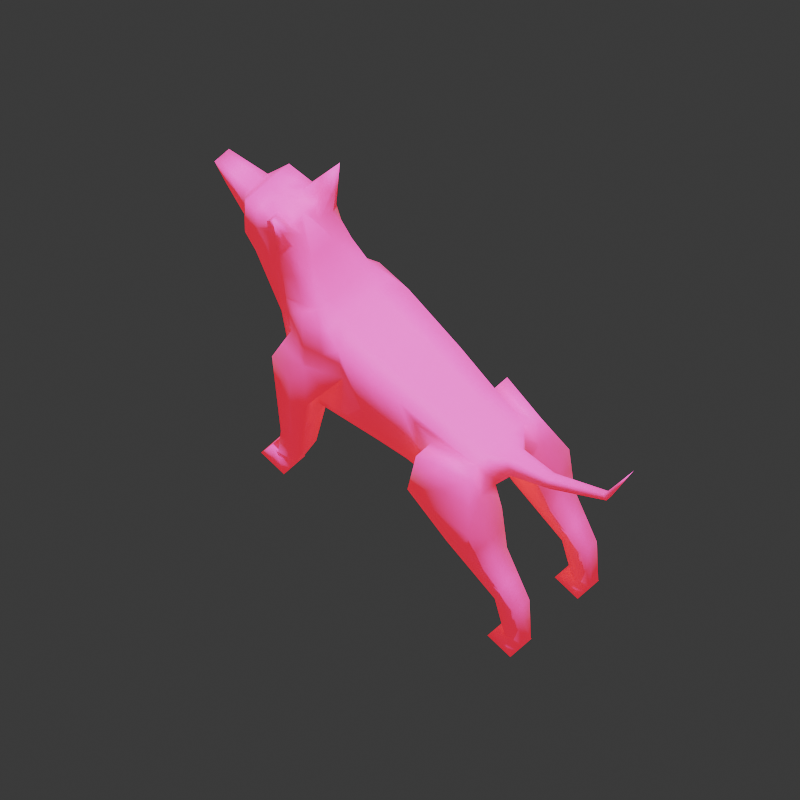 # Source: Dog.blend  (saved by Blender 4.5.88; exported with 4.5.12 LTS)
import bpy
from mathutils import Matrix  # noqa: F401  (used for matrix-valued properties, if any)

bpy.ops.wm.read_factory_settings(use_empty=True)
scene = bpy.context.scene
scene.name = 'Scene'

# ---- collections
col_collection = bpy.data.collections.new('Collection'); scene.collection.children.link(col_collection)
col_animationlighting = bpy.data.collections.new('AnimationLighting'); col_collection.children.link(col_animationlighting)
col_boolean_cutters = bpy.data.collections.new('boolean_cutters'); scene.collection.children.link(col_boolean_cutters)
col_boolean_cutters.hide_render = True
col_gen = bpy.data.collections.new('Gen'); scene.collection.children.link(col_gen)
col_gen_001 = bpy.data.collections.new('Gen.001'); scene.collection.children.link(col_gen_001)

# ---- images (referenced by path relative to the original .blend; pixels are not part of the script)
import os
ASSET_DIR = os.environ.get("B2B_ASSET_DIR", "")  # directory of the original .blend (textures are referenced by path, not embedded)
HERE = os.path.dirname(os.path.abspath(__file__))  # packed textures are extracted next to this script under _unpacked/

def load_image(name, relpath, width, height, colorspace="sRGB"):
    """Load a texture the original file referenced (path relative to the .blend, or extracted next to this script)."""
    p = next((c for c in (os.path.join(HERE, relpath), os.path.join(ASSET_DIR, relpath)) if relpath and os.path.exists(c)), "")
    if p:
        img = bpy.data.images.load(p, check_existing=True)
        img.name = name
    else:  # same state as the original file: an image datablock whose file is absent (Cycles renders it pink)
        img = bpy.data.images.new(name, width, height)
        img.source = "FILE"
        img.filepath = "//" + (relpath or name)
    img.colorspace_settings.name = colorspace
    return img
img_dogcolor = load_image('DogColor', 'DogColor.png', 1024, 1024, 'sRGB')
img_dogeyemask = load_image('DogEyeMask', 'DogEyeMask.png', 1024, 1024, 'sRGB')

# ---- materials (node trees are filled in below, after node groups)
mat_material_001 = bpy.data.materials.new('Material.001')

# ---- material node trees
mat_material_001.use_nodes = True; mat_material_001.node_tree.nodes.clear()
_N = mat_material_001.node_tree.nodes; _L = mat_material_001.node_tree.links
n0 = _N.new('ShaderNodeBsdfPrincipled'); n0.name = 'Principled BSDF'; n0.location = (26, 315)
n0.inputs[2].default_value = 0.6648
n0.inputs[8].default_value = 0.4517
n0.inputs[9].default_value = (1.0, 1.0, 1.0)
n0.inputs[24].default_value = 0.05398
n0.inputs[27].default_value = (1.0, 0.0, 0.0, 1.0)
n1 = _N.new('ShaderNodeOutputMaterial'); n1.name = 'Material Output'; n1.location = (435, 132)
n2 = _N.new('ShaderNodeTexImage'); n2.name = 'Image Texture'; n2.location = (-485, 77)
n2.image = img_dogcolor
n3 = _N.new('ShaderNodeMapping'); n3.name = 'Mapping'; n3.location = (-665, 37)
n4 = _N.new('ShaderNodeTexCoord'); n4.name = 'Texture Coordinate'; n4.location = (-845, 37)
n5 = _N.new('ShaderNodeTexImage'); n5.name = 'Image Texture.001'; n5.location = (-483, -206)
n5.image = img_dogeyemask
n6 = _N.new('ShaderNodeMath'); n6.name = 'Math'; n6.location = (-178, -84)
n6.operation = 'MULTIPLY'
n6.inputs[1].default_value = 2.5
_L.new(n0.outputs[0], n1.inputs[0])
_L.new(n2.outputs[0], n0.inputs[0])
_L.new(n3.outputs[0], n2.inputs[0])
_L.new(n4.outputs[2], n3.inputs[0])
_L.new(n3.outputs[0], n5.inputs[0])
_L.new(n6.outputs[0], n0.inputs[28])
_L.new(n5.outputs[0], n6.inputs[0])
n1.is_active_output = True

# ---- world
world_world = bpy.data.worlds.new('World'); scene.world = world_world
world_world.use_nodes = True; world_world.node_tree.nodes.clear()
_N = world_world.node_tree.nodes; _L = world_world.node_tree.links
n0 = _N.new('ShaderNodeOutputWorld'); n0.name = 'World Output'; n0.location = (200, 100)
n1 = _N.new('ShaderNodeBackground'); n1.name = 'Background'; n1.location = (-200, 100)
n1.inputs[0].default_value = (0.05088, 0.05088, 0.05088, 1.0)
_L.new(n1.outputs[0], n0.inputs[0])
n0.is_active_output = True
world_world.color = (0.05088, 0.05088, 0.05088)
world_world.sun_shadow_jitter_overblur = 0.0

# ---- cameras
cam_camera_001 = bpy.data.cameras.new('Camera.001')
cam_camera_001.type = 'ORTHO'
cam_camera_001.ortho_scale = 3.1

# ---- lights
light_sun = bpy.data.lights.new('Sun', 'SUN')
light_sun.energy = 4.0

# ---- meshes
me_cube_001 = bpy.data.meshes.new('Cube.001')
me_cube_001.from_pydata([(-0.1946, 0.1775, 0.7909), (-0.1946, -0.04299, 1.212), (-0.0426, 0.7574, 1.034), (-0.0426, 0.7373, 1.117), (0.1946, 0.1775, 0.7909), (0.1946, -0.04299, 1.212), (0.0426, 0.7574, 1.034), (0.0426, 0.7373, 1.117), (-0.2024, -0.175, 0.6858), (-0.2378, -0.2265, 1.285), (0.2378, -0.2265, 1.285), (0.2024, -0.175, 0.6858), (-0.1269, -0.3884, 0.805), (-0.1491, -0.4206, 1.181), (0.1491, -0.4206, 1.181), (0.1269, -0.3884, 0.805), (-0.1431, 0.6429, 1.109), (-0.1431, 0.6429, 0.8224), (0.1431, 0.6429, 0.8224), (0.1431, 0.6429, 1.109), (-0.02355, 0.9305, 1.188), (-0.02355, 0.9475, 1.144), (0.02355, 0.9475, 1.144), (0.02355, 0.9305, 1.188), (-0.01361, 1.233, 1.432), (-0.01361, 1.25, 1.412), (0.01361, 1.25, 1.412), (0.01361, 1.233, 1.432), (4.142e-09, 1.387, 1.795)], [], [(0, 1, 16, 17), (3, 7, 23, 20), (18, 19, 5, 4), (5, 1, 9, 10), (17, 18, 4, 0), (19, 16, 1, 5), (10, 9, 13, 14), (4, 5, 10, 11), (1, 0, 8, 9), (0, 4, 11, 8), (15, 14, 13, 12), (11, 10, 14, 15), (8, 11, 15, 12), (9, 8, 12, 13), (3, 2, 17, 16), (2, 6, 18, 17), (7, 3, 16, 19), (6, 7, 19, 18), (23, 22, 26, 27), (2, 3, 20, 21), (7, 6, 22, 23), (6, 2, 21, 22), (24, 27, 28), (22, 21, 25, 26), (20, 23, 27, 24), (21, 20, 24, 25), (25, 24, 28), (27, 26, 28), (26, 25, 28)])
_uv = me_cube_001.uv_layers.new(name='UVMap')
_uv.uv.foreach_set('vector', [0.375, 0.0, 0.625, 0.0, 0.625, 0.25, 0.375, 0.25, 0.5524, 0.3226, 0.5524, 0.4274, 0.5524, 0.4274, 0.5524, 0.3226, 0.375, 0.5, 0.625, 0.5, 0.625, 0.75, 0.375, 0.75, 0.625, 0.75, 0.875, 0.75, 0.875, 0.75, 0.625, 0.75, 0.125, 0.5, 0.375, 0.5, 0.375, 0.75, 0.125, 0.75, 0.625, 0.5, 0.875, 0.5, 0.875, 0.75, 0.625, 0.75, 0.625, 0.75, 0.875, 0.75, 0.875, 0.75, 0.625, 0.75, 0.375, 0.75, 0.625, 0.75, 0.625, 0.75, 0.375, 0.75, 0.625, 0.0, 0.375, 0.0, 0.375, 0.0, 0.625, 0.0, 0.125, 0.75, 0.375, 0.75, 0.375, 0.75, 0.125, 0.75, 0.375, 0.75, 0.625, 0.75, 0.625, 1.0, 0.375, 1.0, 0.375, 0.75, 0.625, 0.75, 0.625, 0.75, 0.375, 0.75, 0.125, 0.75, 0.375, 0.75, 0.375, 0.75, 0.125, 0.75, 0.625, 0.0, 0.375, 0.0, 0.375, 0.0, 0.625, 0.0, 0.5524, 0.3226, 0.4476, 0.3226, 0.375, 0.25, 0.625, 0.25, 0.4476, 0.3226, 0.4476, 0.4274, 0.375, 0.5, 0.375, 0.25, 0.5524, 0.4274, 0.5524, 0.3226, 0.625, 0.25, 0.625, 0.5, 0.4476, 0.4274, 0.5524, 0.4274, 0.625, 0.5, 0.375, 0.5, 0.5524, 0.4274, 0.4476, 0.4274, 0.4476, 0.4274, 0.5524, 0.4274, 0.4476, 0.3226, 0.5524, 0.3226, 0.5524, 0.3226, 0.4476, 0.3226, 0.5524, 0.4274, 0.4476, 0.4274, 0.4476, 0.4274, 0.5524, 0.4274, 0.4476, 0.4274, 0.4476, 0.3226, 0.4476, 0.3226, 0.4476, 0.4274, 0.5524, 0.3226, 0.5524, 0.4274, 0.5524, 0.3226, 0.4476, 0.4274, 0.4476, 0.3226, 0.4476, 0.3226, 0.4476, 0.4274, 0.5524, 0.3226, 0.5524, 0.4274, 0.5524, 0.4274, 0.5524, 0.3226, 0.4476, 0.3226, 0.5524, 0.3226, 0.5524, 0.3226, 0.4476, 0.3226, 0.4476, 0.3226, 0.5524, 0.3226, 0.4476, 0.3226, 0.5524, 0.4274, 0.4476, 0.4274, 0.5524, 0.4274, 0.4476, 0.4274, 0.4476, 0.3226, 0.4476, 0.4274])
me_cube_001.update()
me_cube_002 = bpy.data.meshes.new('Cube.002')
me_cube_002.from_pydata([(0.1195, -0.6256, 1.326), (0.1195, -0.623, 1.565), (-0.1431, -0.4274, 1.572), (-0.1431, -0.543, 1.31), (-0.1195, -0.623, 1.565), (-0.1195, -0.6256, 1.326), (0.1431, -0.4274, 1.572), (0.1431, -0.543, 1.31), (-0.06369, -0.6835, 1.48), (-0.06369, -0.6852, 1.321), (0.06369, -0.6835, 1.48), (0.06369, -0.6852, 1.321), (-0.1491, 0.002367, 1.009), (-0.09764, -0.3599, 0.9047), (0.09764, -0.3599, 0.9047), (0.1491, 0.002367, 1.009), (0.03975, -0.8728, 1.471), (-0.03975, -0.8728, 1.471), (-0.0224, -0.8225, 1.334), (0.0224, -0.8225, 1.334)], [], [(7, 14, 15, 6), (3, 7, 0, 5), (6, 15, 12, 2), (2, 12, 13, 3), (3, 13, 14, 7), (0, 1, 10, 11), (1, 4, 8, 10), (7, 6, 1, 0), (6, 2, 4, 1), (2, 3, 5, 4), (15, 14, 13, 12), (5, 0, 11, 9), (4, 5, 9, 8), (17, 18, 19, 16), (11, 10, 16, 19), (10, 8, 17, 16), (8, 9, 18, 17), (9, 11, 19, 18)])
_uv = me_cube_002.uv_layers.new(name='UVMap')
_uv.uv.foreach_set('vector', [0.625, 0.5, 0.625, 0.75, 0.375, 0.75, 0.375, 0.5, 0.875, 0.5, 0.625, 0.5, 0.625, 0.5, 0.875, 0.5, 0.375, 0.5, 0.375, 0.75, 0.125, 0.75, 0.125, 0.5, 0.375, 0.25, 0.375, 0.0, 0.625, 0.0, 0.625, 0.25, 0.875, 0.5, 0.875, 0.75, 0.625, 0.75, 0.625, 0.5, 0.625, 0.5, 0.375, 0.5, 0.375, 0.5, 0.625, 0.5, 0.375, 0.5, 0.125, 0.5, 0.125, 0.5, 0.375, 0.5, 0.625, 0.5, 0.375, 0.5, 0.375, 0.5, 0.625, 0.5, 0.375, 0.5, 0.125, 0.5, 0.125, 0.5, 0.375, 0.5, 0.375, 0.25, 0.625, 0.25, 0.625, 0.25, 0.375, 0.25, 0.375, 0.75, 0.625, 0.75, 0.625, 1.0, 0.375, 1.0, 0.875, 0.5, 0.625, 0.5, 0.625, 0.5, 0.875, 0.5, 0.375, 0.25, 0.625, 0.25, 0.625, 0.25, 0.375, 0.25, 0.375, 0.25, 0.625, 0.25, 0.625, 0.5, 0.375, 0.5, 0.625, 0.5, 0.375, 0.5, 0.375, 0.5, 0.625, 0.5, 0.375, 0.5, 0.125, 0.5, 0.125, 0.5, 0.375, 0.5, 0.375, 0.25, 0.625, 0.25, 0.625, 0.25, 0.375, 0.25, 0.875, 0.5, 0.625, 0.5, 0.625, 0.5, 0.875, 0.5])
me_cube_002.update()
me_cube_003 = bpy.data.meshes.new('Cube.003')
me_cube_003.from_pydata([(0.07795, -0.286, 0.3719), (0.08398, -0.1686, 0.3484), (0.0005983, -0.1686, 0.3484), (0.006633, -0.286, 0.3719), (-0.04966, -0.133, 0.7721), (-0.04966, -0.3528, 0.8479), (0.06052, -0.3528, 0.8479), (0.09137, -0.133, 0.7721), (0.09626, -0.3761, 0.1179), (-0.01167, -0.3761, 0.1179), (0.01188, -0.3417, 0.1858), (0.07271, -0.3417, 0.1858), (0.001309, -0.2945, 0.2058), (0.01871, -0.215, 0.2004), (0.06587, -0.215, 0.2004), (0.08327, -0.2945, 0.2058), (-0.01615, -0.2461, 0.114), (0.1007, -0.2461, 0.114), (0.005518, -0.3133, 0.1978), (0.07906, -0.3133, 0.1978), (-0.1684, -0.003574, 1.054), (-0.1684, -0.2755, 1.148), (-0.03207, -0.2755, 1.148), (0.006098, -0.003574, 1.054)], [], [(13, 2, 1, 14), (12, 3, 2, 13), (6, 5, 3, 0), (7, 4, 20, 23), (2, 4, 7, 1), (9, 8, 11, 10), (3, 5, 4, 2), (19, 18, 10, 11), (7, 6, 0, 1), (17, 19, 11, 8), (1, 0, 15, 14), (0, 3, 12, 15), (18, 12, 13, 16), (16, 13, 14, 17), (9, 16, 17, 8), (10, 18, 16, 9), (14, 15, 19, 17), (15, 12, 18, 19), (23, 20, 21, 22), (4, 5, 21, 20), (5, 6, 22, 21), (6, 7, 23, 22)])
_uv = me_cube_003.uv_layers.new(name='UVMap')
_uv.uv.foreach_set('vector', [0.125, 0.5402, 0.125, 0.6164, 0.375, 0.6164, 0.375, 0.5402, 0.625, 0.2098, 0.625, 0.1336, 0.375, 0.1336, 0.375, 0.2098, 0.625, 0.75, 0.875, 0.75, 0.875, 0.6164, 0.625, 0.6164, 0.375, 0.75, 0.125, 0.75, 0.125, 0.75, 0.375, 0.75, 0.125, 0.6164, 0.125, 0.75, 0.375, 0.75, 0.375, 0.6164, 0.375, 0.25, 0.375, 0.5, 0.625, 0.5, 0.625, 0.25, 0.625, 0.1336, 0.625, 0.0, 0.375, 0.0, 0.375, 0.1336, 0.625, 0.5242, 0.875, 0.5242, 0.875, 0.5, 0.625, 0.5, 0.375, 0.75, 0.625, 0.75, 0.625, 0.6164, 0.375, 0.6164, 0.375, 0.5242, 0.625, 0.5242, 0.625, 0.5, 0.375, 0.5, 0.375, 0.6164, 0.625, 0.6164, 0.625, 0.5402, 0.375, 0.5402, 0.625, 0.6164, 0.875, 0.6164, 0.875, 0.5402, 0.625, 0.5402, 0.625, 0.2258, 0.625, 0.2098, 0.375, 0.2098, 0.375, 0.2258, 0.125, 0.5242, 0.125, 0.5402, 0.375, 0.5402, 0.375, 0.5242, 0.125, 0.5, 0.125, 0.5242, 0.375, 0.5242, 0.375, 0.5, 0.625, 0.25, 0.625, 0.2258, 0.375, 0.2258, 0.375, 0.25, 0.375, 0.5402, 0.625, 0.5402, 0.625, 0.5242, 0.375, 0.5242, 0.625, 0.5402, 0.875, 0.5402, 0.875, 0.5242, 0.625, 0.5242, 0.375, 0.75, 0.375, 1.0, 0.625, 1.0, 0.625, 0.75, 0.375, 0.0, 0.625, 0.0, 0.625, 0.0, 0.375, 0.0, 0.875, 0.75, 0.625, 0.75, 0.625, 0.75, 0.875, 0.75, 0.625, 0.75, 0.375, 0.75, 0.375, 0.75, 0.625, 0.75])
me_cube_003.update()
me_cube_004 = bpy.data.meshes.new('Cube.004')
me_cube_004.from_pydata([(0.03566, -0.3546, 0.4066), (0.04169, -0.2402, 0.4418), (-0.04169, -0.2402, 0.4418), (-0.03566, -0.3546, 0.4066), (-0.09195, -0.4421, 0.8493), (-0.09195, -0.7769, 0.8048), (0.09195, -0.7769, 0.8048), (0.09195, -0.4421, 0.8493), (0.05397, -0.3761, 0.1179), (-0.05397, -0.3761, 0.1179), (-0.03042, -0.3417, 0.1858), (0.03042, -0.3417, 0.1858), (-0.04098, -0.2945, 0.2058), (-0.02358, -0.215, 0.2004), (0.02358, -0.215, 0.2004), (0.04098, -0.2945, 0.2058), (-0.05844, -0.2461, 0.114), (0.05844, -0.2461, 0.114), (-0.03677, -0.3133, 0.1978), (0.03677, -0.3133, 0.1978), (-0.06682, -0.3892, 0.6355), (-0.06381, -0.5938, 0.6007), (0.06381, -0.5938, 0.6007), (0.06682, -0.3892, 0.6355), (-0.1189, -0.519, 1.098), (-0.06578, -0.7566, 1.056), (0.06578, -0.7566, 1.056), (0.01265, -0.519, 1.098)], [], [(13, 2, 1, 14), (12, 3, 2, 13), (22, 21, 3, 0), (5, 6, 26, 25), (20, 4, 7, 23), (9, 8, 11, 10), (21, 5, 4, 20), (19, 18, 10, 11), (23, 22, 0, 1), (17, 19, 11, 8), (1, 0, 15, 14), (0, 3, 12, 15), (18, 12, 13, 16), (16, 13, 14, 17), (9, 16, 17, 8), (10, 18, 16, 9), (14, 15, 19, 17), (15, 12, 18, 19), (7, 6, 22, 23), (3, 21, 20, 2), (2, 20, 23, 1), (6, 5, 21, 22), (27, 24, 25, 26), (6, 7, 27, 26), (7, 4, 24, 27), (4, 5, 25, 24)])
_uv = me_cube_004.uv_layers.new(name='UVMap')
_uv.uv.foreach_set('vector', [0.125, 0.5402, 0.125, 0.6164, 0.375, 0.6164, 0.375, 0.5402, 0.625, 0.2098, 0.625, 0.1336, 0.375, 0.1336, 0.375, 0.2098, 0.625, 0.6832, 0.875, 0.6832, 0.875, 0.6164, 0.625, 0.6164, 0.875, 0.75, 0.625, 0.75, 0.625, 0.75, 0.875, 0.75, 0.125, 0.6832, 0.125, 0.75, 0.375, 0.75, 0.375, 0.6832, 0.375, 0.25, 0.375, 0.5, 0.625, 0.5, 0.625, 0.25, 0.625, 0.06681, 0.625, 0.0, 0.375, 0.0, 0.375, 0.06681, 0.625, 0.5242, 0.875, 0.5242, 0.875, 0.5, 0.625, 0.5, 0.375, 0.6832, 0.625, 0.6832, 0.625, 0.6164, 0.375, 0.6164, 0.375, 0.5242, 0.625, 0.5242, 0.625, 0.5, 0.375, 0.5, 0.375, 0.6164, 0.625, 0.6164, 0.625, 0.5402, 0.375, 0.5402, 0.625, 0.6164, 0.875, 0.6164, 0.875, 0.5402, 0.625, 0.5402, 0.625, 0.2258, 0.625, 0.2098, 0.375, 0.2098, 0.375, 0.2258, 0.125, 0.5242, 0.125, 0.5402, 0.375, 0.5402, 0.375, 0.5242, 0.125, 0.5, 0.125, 0.5242, 0.375, 0.5242, 0.375, 0.5, 0.625, 0.25, 0.625, 0.2258, 0.375, 0.2258, 0.375, 0.25, 0.375, 0.5402, 0.625, 0.5402, 0.625, 0.5242, 0.375, 0.5242, 0.625, 0.5402, 0.875, 0.5402, 0.875, 0.5242, 0.625, 0.5242, 0.375, 0.75, 0.625, 0.75, 0.625, 0.6832, 0.375, 0.6832, 0.625, 0.1336, 0.625, 0.06681, 0.375, 0.06681, 0.375, 0.1336, 0.125, 0.6164, 0.125, 0.6832, 0.375, 0.6832, 0.375, 0.6164, 0.625, 0.75, 0.875, 0.75, 0.875, 0.6832, 0.625, 0.6832, 0.375, 0.75, 0.375, 1.0, 0.625, 1.0, 0.625, 0.75, 0.625, 0.75, 0.375, 0.75, 0.375, 0.75, 0.625, 0.75, 0.375, 0.75, 0.125, 0.75, 0.125, 0.75, 0.375, 0.75, 0.375, 0.0, 0.625, 0.0, 0.625, 0.0, 0.375, 0.0])
me_cube_004.update()
me_cube_005 = bpy.data.meshes.new('Cube.005')
me_cube_005.from_pydata([(-0.03714, -0.7173, 0.6899), (-0.1451, -0.7173, 0.6899), (-0.1215, -0.8381, 0.7609), (-0.06069, -0.8381, 0.7609), (-2.755e-17, -0.7452, 0.9489)], [], [(4, 0, 1), (1, 0, 3, 2), (3, 4, 2), (2, 4, 1), (0, 4, 3)])
_uv = me_cube_005.uv_layers.new(name='UVMap')
_uv.uv.foreach_set('vector', [0.375, 0.75, 0.375, 0.5, 0.125, 0.5, 0.375, 0.25, 0.375, 0.5, 0.625, 0.5, 0.625, 0.25, 0.625, 0.5, 0.875, 0.75, 0.875, 0.5, 0.625, 0.25, 0.375, 0.0, 0.375, 0.25, 0.375, 0.5, 0.625, 0.75, 0.625, 0.5])
me_cube_005.update()
me_cube_016 = bpy.data.meshes.new('Cube.016')
me_cube_016.from_pydata([(0.1562, -0.5066, 1.376), (0.1843, -0.5154, 1.653), (0.22, 0.7379, 0.3037), (0.226, 0.8523, 0.3389), (0.1426, 0.8523, 0.3389), (0.1487, 0.7379, 0.3037), (0.09238, 0.6504, 0.7464), (0.09247, 0.3295, 0.7046), (0.2763, 0.3156, 0.7019), (0.2763, 0.6504, 0.7464), (0.2383, 0.7164, 0.01496), (0.1304, 0.7164, 0.01496), (0.1539, 0.7508, 0.0829), (0.2147, 0.7508, 0.0829), (0.1434, 0.798, 0.1029), (0.1608, 0.8774, 0.09751), (0.2079, 0.8774, 0.09751), (0.2253, 0.798, 0.1029), (0.1259, 0.8463, 0.01109), (0.2428, 0.8463, 0.01109), (0.1476, 0.7792, 0.09495), (0.2211, 0.7792, 0.09495), (0.1175, 0.7033, 0.5326), (0.1205, 0.4987, 0.4978), (0.2481, 0.4987, 0.4978), (0.2512, 0.7033, 0.5326), (0.2501, 0.3359, 0.9528), (0.197, 0.5735, 0.9951), (0.2623, -0.3925, 0.269), (0.2683, -0.2751, 0.2455), (0.1849, -0.2751, 0.2455), (0.191, -0.3925, 0.269), (0.2449, -0.4592, 0.745), (0.2757, -0.2395, 0.6692), (0.2806, -0.4825, 0.01496), (0.1727, -0.4825, 0.01496), (0.1962, -0.4481, 0.0829), (0.257, -0.4481, 0.0829), (0.1856, -0.4009, 0.1029), (0.203, -0.3215, 0.09751), (0.2502, -0.3215, 0.09751), (0.2676, -0.4009, 0.1029), (0.1682, -0.3526, 0.01109), (0.2851, -0.3526, 0.01109), (0.1899, -0.4197, 0.09495), (0.2634, -0.4197, 0.09495), (0.1195, -0.7321, 1.223), (0.1195, -0.7294, 1.462), (0.1431, -0.6494, 1.207), (0.06369, -0.7899, 1.377), (0.06369, -0.7917, 1.218), (0.1388, -0.5121, 0.9032), (0.03975, -0.9793, 1.368), (0.0224, -0.9289, 1.231), (0.1946, 0.07105, 0.688), (0.1946, -0.1494, 1.109), (0.0426, 0.651, 0.9309), (0.0426, 0.6309, 1.014), (0.2117, -0.3258, 1.077), (0.1511, -0.4755, 1.07), (0.1269, -0.4948, 0.7021), (0.1311, 0.5488, 0.9965), (0.02355, 0.841, 1.041), (0.02355, 0.824, 1.085), (0.01361, 1.144, 1.309), (0.01361, 1.127, 1.33), (0.0, 1.281, 1.692), (0.1463, -0.3068, 1.172), (0.0, -0.7917, 1.218), (0.0, -0.9289, 1.231), (0.0, -0.1494, 1.109), (0.0, -0.9793, 1.368), (0.0, 0.5364, 1.006), (0.0, 0.6309, 1.014), (0.2179, -0.304, 0.8454), (0.1843, -0.4087, 0.9411), (0.1454, -0.4592, 0.745), (0.2007, -0.2395, 0.6692), (0.1958, -0.1181, 0.9335), (0.1472, -0.2815, 0.5829), (0.1427, -0.4497, 0.6769), (0.1436, -0.2458, 0.5936), (0.2016, -0.2458, 0.5936), (0.1428, -0.4497, 0.6769), (0.1617, 0.3359, 0.9528), (0.08234, 0.6057, 0.8575), (0.176, 0.3192, 0.7039), (0.0931, 0.5398, 0.7258), (0.1096, -0.4796, 1.403), (0.04886, -0.4893, 1.411), (0.0, -0.7294, 1.462), (0.1243, -0.6073, 1.466), (0.06403, -0.6073, 1.466), (0.0, -0.7899, 1.377), (0.1431, -0.5389, 1.458), (0.0, -0.7321, 1.223), (0.07608, -0.5338, 1.469), (0.0, -0.6494, 1.207), (0.0, 0.824, 1.085), (0.0, 1.127, 1.33), (0.0, -0.5338, 1.469), (0.0, -0.3068, 1.172), (0.1979, -0.07775, 0.6436), (0.06484, -0.08807, 0.6406), (0.1978, -0.1118, 0.7146), (0.0, 0.07105, 0.688), (0.0, 0.651, 0.9309), (0.0, 0.5364, 0.7195), (0.0, -0.2815, 0.5829), (0.0, -0.4948, 0.7021), (0.0, -0.5121, 0.9032), (0.1692, -0.2639, 0.378), (0.2709, -0.2624, 0.3964), (0.1733, -0.4135, 0.4187), (0.2562, -0.4157, 0.4346), (0.1789, 0.2129, 0.6976), (0.0, 0.2197, 0.6981), (0.1712, 0.1624, 1.062), (0.0, 0.1415, 1.065), (0.0, 0.841, 1.041), (0.0, 1.144, 1.309), (0.1543, -0.5614, 1.56), (0.1703, -0.511, 1.514), (0.1457, 0.7951, 0.3213), (0.1843, 0.8523, 0.3389), (0.146, 0.7679, 0.2033), (0.1301, 0.7778, 0.4357), (0.2763, 0.483, 0.7241), (0.1843, 0.6504, 0.7464), (0.1065, 0.4141, 0.6012), (0.223, 0.7951, 0.3213), (0.1843, 0.7379, 0.3037), (0.1281, 0.7814, 0.01303), (0.1843, 0.7164, 0.01496), (0.1843, 0.7508, 0.0829), (0.2265, 0.7336, 0.04893), (0.1421, 0.7336, 0.04893), (0.2405, 0.7814, 0.01303), (0.2622, 0.4072, 0.5998), (0.2227, 0.7679, 0.2033), (0.2386, 0.7778, 0.4357), (0.1455, 0.7886, 0.09894), (0.1517, 0.8649, 0.2182), (0.217, 0.8649, 0.2182), (0.2232, 0.7886, 0.09894), (0.2166, 0.8377, 0.1002), (0.1843, 0.798, 0.1029), (0.1521, 0.8377, 0.1002), (0.1843, 0.8774, 0.09751), (0.1433, 0.8619, 0.0543), (0.2253, 0.8619, 0.0543), (0.1507, 0.765, 0.08892), (0.2179, 0.765, 0.08892), (0.1843, 0.8463, 0.01109), (0.1367, 0.8128, 0.05302), (0.2319, 0.8128, 0.05302), (0.1843, 0.7792, 0.09495), (0.1049, 0.6769, 0.6395), (0.1346, 0.6183, 0.4008), (0.2341, 0.6183, 0.4008), (0.2637, 0.6769, 0.6395), (0.2496, 0.601, 0.5152), (0.119, 0.601, 0.5152), (0.1843, 0.7033, 0.5326), (0.1843, 0.4987, 0.4978), (0.2236, 0.4547, 0.9739), (0.2632, 0.3258, 0.8273), (0.1068, 0.5193, 0.6118), (0.2366, 0.6119, 0.8708), (0.1879, -0.3338, 0.2572), (0.2266, -0.2751, 0.2455), (0.1883, -0.3967, 0.186), (0.1771, -0.2695, 0.3117), (0.2603, -0.3493, 0.7071), (0.2382, -0.2395, 0.6692), (0.2653, -0.3338, 0.2572), (0.2266, -0.3925, 0.269), (0.1704, -0.4175, 0.01303), (0.2266, -0.4825, 0.01496), (0.2266, -0.4481, 0.0829), (0.2688, -0.4653, 0.04893), (0.1844, -0.4653, 0.04893), (0.2828, -0.4175, 0.01303), (0.2505, -0.4375, 0.5898), (0.2649, -0.3967, 0.186), (0.2696, -0.2687, 0.3209), (0.1877, -0.4103, 0.09894), (0.194, -0.2983, 0.1715), (0.2593, -0.2983, 0.1715), (0.2655, -0.4103, 0.09894), (0.2589, -0.3612, 0.1002), (0.2266, -0.4009, 0.1029), (0.1943, -0.3612, 0.1002), (0.2266, -0.3215, 0.09751), (0.1856, -0.337, 0.0543), (0.2676, -0.337, 0.0543), (0.193, -0.4339, 0.08892), (0.2602, -0.4339, 0.08892), (0.2266, -0.3526, 0.01109), (0.179, -0.3862, 0.05302), (0.2742, -0.3862, 0.05302), (0.2266, -0.4197, 0.09495), (0.2357, -0.1788, 0.8014), (0.1195, -0.7307, 1.343), (0.05973, -0.7294, 1.462), (0.05973, -0.7321, 1.223), (0.07156, -0.6494, 1.207), (0.1313, -0.6907, 1.215), (0.09157, -0.7619, 1.221), (0.09157, -0.7597, 1.419), (0.03185, -0.7917, 1.218), (0.06369, -0.7908, 1.297), (0.1409, -0.5808, 1.055), (0.0112, -0.9289, 1.231), (0.03108, -0.9541, 1.299), (0.05172, -0.8846, 1.372), (0.04305, -0.8603, 1.224), (0.06557, 0.5426, 1.001), (0.1829, 0.006493, 1.086), (0.1946, -0.0392, 0.8987), (0.09731, 0.07105, 0.688), (0.2032, -0.2376, 1.093), (0.1963, -0.003351, 0.6658), (0.06343, -0.4948, 0.7021), (0.1814, -0.4007, 1.074), (0.0213, 0.6309, 1.014), (0.0426, 0.6409, 0.9723), (0.08687, 0.5898, 1.005), (0.01178, 0.824, 1.085), (0.02355, 0.8325, 1.063), (0.03308, 0.7274, 1.049), (0.03308, 0.746, 0.986), (0.006805, 1.127, 1.33), (0.01361, 1.135, 1.319), (0.01858, 0.9925, 1.175), (0.01858, 0.9753, 1.207), (0.006805, 1.204, 1.511), (0.006805, 1.212, 1.5), (0.01988, -0.9793, 1.368), (0.0, -0.8603, 1.224), (0.0, -0.7597, 1.419), (0.1328, -0.5035, 0.8027), (0.1487, -0.3912, 1.121), (0.0, -0.7619, 1.221), (0.0, -0.9541, 1.299), (0.179, -0.3163, 1.125), (0.0, -0.8846, 1.372), (0.1704, -0.2281, 1.141), (0.2068, -0.2111, 0.8895), (0.2011, -0.3564, 0.8933), (0.1649, -0.434, 0.8431), (0.1983, -0.1788, 0.8014), (0.1454, -0.2636, 0.5882), (0.145, -0.3656, 0.6299), (0.1726, -0.2458, 0.5936), (0.2012, -0.2426, 0.6314), (0.1441, -0.4545, 0.711), (0.1428, -0.4497, 0.6769), (0.158, -0.4316, 0.5478), (0.1349, -0.4723, 0.6895), (0.2148, -0.3149, 0.9614), (0.1951, -0.4592, 0.745), (0.0736, -0.2815, 0.5829), (0.2146, -0.434, 0.8431), (0.1482, 0.4089, 0.6009), (0.1688, 0.3275, 0.8283), (0.09279, 0.4347, 0.7152), (0.04655, 0.5381, 0.7227), (0.2261, 0.3174, 0.7029), (0.08736, 0.6281, 0.802), (0.06247, 0.6283, 0.8942), (0.04624, 0.2746, 0.7013), (0.2059, 0.3359, 0.9528), (0.09274, 0.5951, 0.7361), (0.1774, 0.266, 0.7008), (0.07924, -0.4845, 1.407), (0.09414, -0.6073, 1.466), (0.1329, -0.4931, 1.39), (0.06247, -0.5116, 1.44), (0.07006, -0.5706, 1.468), (0.1536, -0.491, 1.223), (0.03185, -0.7899, 1.377), (0.1337, -0.5731, 1.462), (0.147, -0.4975, 1.528), (0.1166, -0.5023, 1.532), (0.1219, -0.6684, 1.464), (0.1431, -0.5941, 1.333), (0.1242, -0.5614, 1.56), (0.1279, -0.3932, 1.287), (0.1449, -0.4938, 0.9866), (0.1497, -0.5227, 1.417), (0.0, -0.6907, 1.215), (0.03202, -0.6684, 1.464), (0.09731, -0.1494, 1.109), (0.0, 0.9753, 1.207), (0.0, 0.5837, 1.01), (0.0, -0.003985, 1.087), (0.0, 0.7274, 1.049), (0.03804, -0.5338, 1.469), (0.07313, -0.3068, 1.172), (0.0, -0.4203, 1.32), (0.0, -0.6316, 1.466), (0.0, -0.2281, 1.141), (0.02443, -0.5116, 1.44), (0.1637, -0.5271, 1.555), (0.1361, -0.477, 0.7236), (0.1677, -0.4421, 1.005), (0.1952, -0.1338, 1.021), (0.1952, -0.02355, 0.8108), (0.1998, -0.1618, 0.6186), (0.1314, -0.08291, 0.6421), (0.1042, -0.1669, 0.6171), (0.1993, -0.1756, 0.6919), (0.1979, -0.09475, 0.6791), (0.1968, -0.1149, 0.8241), (0.03242, -0.008511, 0.6643), (0.0213, 0.651, 0.9309), (0.1342, 0.3243, 0.7043), (0.0, 0.5937, 0.8252), (0.0, 0.378, 0.7088), (0.0, -0.1052, 0.6355), (0.07136, -0.3656, 0.6299), (0.06938, -0.5121, 0.9032), (0.0, -0.5035, 0.8027), (0.0, -0.3882, 0.6425), (0.0, -0.5808, 1.055), (0.1564, -0.2549, 0.4858), (0.2733, -0.2509, 0.5328), (0.1821, -0.403, 0.3439), (0.2593, -0.4041, 0.3518), (0.2147, -0.4146, 0.4267), (0.2636, -0.3391, 0.4155), (0.1712, -0.3387, 0.3984), (0.2201, -0.2632, 0.3872), (0.2363, -0.2541, 0.495), (0.1995, -0.4327, 0.5558), (0.1582, -0.2727, 0.4805), (0.1602, -0.3475, 0.5008), (0.1868, 0.142, 0.6928), (0.0, 0.1454, 0.693), (0.1512, 0.3556, 1.029), (0.0, 0.3389, 1.036), (0.1751, 0.1877, 0.8799), (0.0856, 0.1519, 1.064), (0.08946, 0.2163, 0.6978), (0.1665, 0.2492, 1.008), (0.08772, 0.5728, 0.7917), (0.1641, 0.5611, 0.9958), (0.1464, 0.4423, 0.9746), (0.1067, 0.5772, 0.927), (0.01178, 0.841, 1.041), (0.006805, 1.144, 1.309), (0.0, 1.204, 1.511), (0.0, 1.212, 1.5), (0.0, 0.9925, 1.175), (0.0, 0.746, 0.986), (0.15, -0.5005, 1.477), (0.1506, -0.5539, 1.526), (0.1843, 0.8649, 0.2182), (0.1489, 0.8164, 0.2108), (0.1843, 0.6183, 0.4008), (0.216, 0.3266, 0.8278), (0.1843, 0.6769, 0.6395), (0.1843, 0.7336, 0.04893), (0.102, 0.456, 0.6427), (0.1843, 0.765, 0.08892), (0.2363, 0.6981, 0.4183), (0.2292, 0.7732, 0.05098), (0.2198, 0.8164, 0.2108), (0.1843, 0.7679, 0.2033), (0.1444, 0.8253, 0.07662), (0.1843, 0.8619, 0.0543), (0.1843, 0.7814, 0.01303), (0.1394, 0.7732, 0.05098), (0.2243, 0.8253, 0.07662), (0.1843, 0.7886, 0.09894), (0.263, 0.542, 0.6197), (0.1323, 0.6981, 0.4183), (0.1843, 0.7778, 0.4357), (0.1297, 0.3825, 0.6354), (0.185, 0.4485, 0.9743), (0.2499, 0.4688, 0.849), (0.1558, 0.6057, 0.8684), (0.08927, 0.5986, 0.7766), (0.2266, -0.2983, 0.1715), (0.1911, -0.3475, 0.1787), (0.1788, -0.4321, 0.5518), (0.2241, -0.199, 0.7573), (0.2234, -0.2691, 0.3163), (0.2266, -0.4653, 0.04893), (0.1796, -0.3362, 0.3278), (0.2266, -0.4339, 0.08892), (0.2619, -0.3442, 0.5613), (0.2715, -0.4257, 0.05098), (0.2621, -0.3475, 0.1787), (0.2266, -0.3967, 0.186), (0.1867, -0.3737, 0.07662), (0.2266, -0.337, 0.0543), (0.2266, -0.4175, 0.01303), (0.1817, -0.4257, 0.05098), (0.2666, -0.3737, 0.07662), (0.2266, -0.4103, 0.09894), (0.2237, -0.3059, 0.8269), (0.1408, -0.4421, 1.255), (0.06564, -0.6907, 1.215), (0.07047, -0.5808, 1.055), (0.09157, -0.7608, 1.32), (0.1299, -0.6514, 1.363), (0.04579, -0.7619, 1.221), (0.01554, -0.9541, 1.299), (0.04739, -0.8725, 1.298), (0.02152, -0.8603, 1.224), (0.01654, 0.7274, 1.049), (0.1697, -0.3694, 1.106), (0.205, -0.2244, 0.9914), (0.07467, 0.6091, 0.9497), (0.01858, 0.9839, 1.191), (0.03308, 0.7367, 1.018), (0.004537, 1.178, 1.45), (0.00929, 0.9753, 1.207), (0.009073, 1.184, 1.443), (0.1842, -0.2607, 1.119), (0.1143, -0.4948, 1.489), (0.1915, -0.4424, 0.8104), (0.1913, -0.3785, 0.9835), (0.08249, -0.4341, 0.6682), (0.1547, 0.349, 1.004), (0.1118, 0.2703, 0.701), (0.1242, -0.5767, 1.529), (0.09333, -0.5365, 1.5), (0.1465, -0.5365, 1.203), (0.02586, -0.8846, 1.372), (0.04579, -0.7597, 1.419), (0.07694, -0.6684, 1.464), (0.04344, 0.5867, 1.007), (0.07559, 0.3473, 1.032), (0.06095, -0.4233, 1.325), (0.03503, -0.6011, 1.467), (0.08522, -0.2281, 1.141), (0.04165, -0.519, 1.45), (0.1612, -0.5203, 1.495), (0.1384, -0.4679, 0.708), (0.1493, -0.4701, 0.8723), (0.195, -0.06551, 0.9103), (0.1995, -0.1687, 0.6553), (0.06641, -0.5035, 0.8027), (0.152, -0.1644, 0.6178), (0.1981, -0.1564, 0.7725), (0.1965, -0.05915, 0.745), (0.1143, -0.005931, 0.6651), (0.04361, 0.5968, 0.833), (0.09339, 0.1437, 0.6929), (0.07114, -0.1652, 0.6176), (0.09664, -0.3375, 0.6143), (0.2372, -0.2468, 0.5821), (0.2207, -0.4035, 0.3479), (0.2644, -0.3364, 0.3364), (0.1544, -0.3815, 0.5595), (0.1964, -0.2545, 0.4904), (0.1973, -0.446, 0.6504), (0.1533, -0.2637, 0.5182), (0.1632, -0.3196, 0.4599), (0.172, 0.2576, 0.8541), (0.1848, 0.07423, 0.8893), (0.09146, 0.001254, 1.087), (0.04639, 0.4064, 0.712), (0.1059, 0.5981, 0.6257), (0.2052, 0.408, 0.6003), (0.004537, 1.19, 1.436), (0.00929, 0.9925, 1.175), (0.01654, 0.746, 0.986)], [], [(1, 122, 356, 283), (0, 277, 356, 122), (88, 283, 356, 277), (1, 121, 357, 304), (91, 282, 357, 121), (94, 304, 357, 282), (15, 142, 358, 148), (142, 4, 124, 358), (358, 124, 3, 143), (148, 358, 143, 16), (14, 125, 359, 147), (125, 5, 123, 359), (359, 123, 4, 142), (147, 359, 142, 15), (24, 164, 360, 159), (164, 23, 158, 360), (360, 158, 5, 131), (159, 360, 131, 2), (8, 166, 361, 268), (166, 26, 272, 361), (361, 272, 84, 265), (268, 361, 265, 86), (22, 157, 362, 163), (157, 6, 128, 362), (362, 128, 9, 160), (163, 362, 160, 25), (11, 133, 363, 136), (133, 10, 135, 363), (363, 135, 13, 134), (136, 363, 134, 12), (23, 129, 364, 167), (7, 266, 364, 129), (87, 167, 364, 266), (21, 156, 365, 152), (156, 20, 151, 365), (365, 151, 12, 134), (152, 365, 134, 13), (25, 161, 366, 140), (161, 24, 159, 366), (366, 159, 2, 130), (140, 366, 130, 3), (19, 155, 367, 137), (155, 21, 152, 367), (367, 152, 13, 135), (137, 367, 135, 10), (3, 130, 368, 143), (130, 2, 139, 368), (368, 139, 17, 145), (143, 368, 145, 16), (2, 131, 369, 139), (131, 5, 125, 369), (369, 125, 14, 146), (139, 369, 146, 17), (20, 141, 370, 154), (141, 14, 147, 370), (370, 147, 15, 149), (154, 370, 149, 18), (18, 149, 371, 153), (149, 15, 148, 371), (371, 148, 16, 150), (153, 371, 150, 19), (11, 132, 372, 133), (132, 18, 153, 372), (372, 153, 19, 137), (133, 372, 137, 10), (12, 151, 373, 136), (151, 20, 154, 373), (373, 154, 18, 132), (136, 373, 132, 11), (16, 145, 374, 150), (145, 17, 144, 374), (374, 144, 21, 155), (150, 374, 155, 19), (17, 146, 375, 144), (146, 14, 141, 375), (375, 141, 20, 156), (144, 375, 156, 21), (9, 127, 376, 160), (127, 8, 138, 376), (376, 138, 24, 161), (160, 376, 161, 25), (5, 158, 377, 123), (158, 23, 162, 377), (377, 162, 22, 126), (123, 377, 126, 4), (4, 126, 378, 124), (126, 22, 163, 378), (378, 163, 25, 140), (124, 378, 140, 3), (86, 317, 379, 264), (7, 129, 379, 317), (23, 264, 379, 129), (27, 347, 380, 165), (347, 61, 348, 380), (380, 348, 84, 272), (165, 380, 272, 26), (8, 127, 381, 166), (127, 9, 168, 381), (381, 168, 27, 165), (166, 381, 165, 26), (9, 128, 382, 168), (6, 269, 382, 128), (85, 349, 382, 269), (61, 347, 382, 349), (27, 168, 382, 347), (6, 273, 383, 269), (87, 346, 383, 273), (85, 269, 383, 346), (39, 187, 384, 193), (187, 30, 170, 384), (384, 170, 29, 188), (193, 384, 188, 40), (38, 171, 385, 192), (171, 31, 169, 385), (385, 169, 30, 187), (192, 385, 187, 39), (114, 335, 386, 330), (335, 83, 257, 386), (386, 257, 80, 258), (330, 386, 258, 113), (33, 174, 387, 202), (77, 251, 387, 174), (78, 202, 387, 251), (30, 172, 388, 170), (172, 111, 333, 388), (388, 333, 112, 185), (170, 388, 185, 29), (35, 178, 389, 181), (178, 34, 180, 389), (389, 180, 37, 179), (181, 389, 179, 36), (31, 328, 390, 169), (328, 113, 332, 390), (390, 332, 111, 172), (169, 390, 172, 30), (45, 201, 391, 197), (201, 44, 196, 391), (391, 196, 36, 179), (197, 391, 179, 37), (33, 173, 392, 327), (173, 32, 183, 392), (392, 183, 114, 331), (327, 392, 331, 112), (43, 200, 393, 182), (200, 45, 197, 393), (393, 197, 37, 180), (182, 393, 180, 34), (29, 175, 394, 188), (175, 28, 184, 394), (394, 184, 41, 190), (188, 394, 190, 40), (28, 176, 395, 184), (176, 31, 171, 395), (395, 171, 38, 191), (184, 395, 191, 41), (44, 186, 396, 199), (186, 38, 192, 396), (396, 192, 39, 194), (199, 396, 194, 42), (42, 194, 397, 198), (194, 39, 193, 397), (397, 193, 40, 195), (198, 397, 195, 43), (35, 177, 398, 178), (177, 42, 198, 398), (398, 198, 43, 182), (178, 398, 182, 34), (36, 196, 399, 181), (196, 44, 199, 399), (399, 199, 42, 177), (181, 399, 177, 35), (40, 190, 400, 195), (190, 41, 189, 400), (400, 189, 45, 200), (195, 400, 200, 43), (41, 191, 401, 189), (191, 38, 186, 401), (401, 186, 44, 201), (189, 401, 201, 45), (32, 173, 402, 263), (33, 202, 402, 173), (78, 248, 402, 202), (74, 249, 402, 248), (75, 263, 402, 249), (0, 280, 403, 277), (280, 59, 242, 403), (403, 242, 67, 288), (277, 403, 288, 88), (97, 206, 404, 291), (206, 48, 207, 404), (404, 207, 46, 205), (291, 404, 205, 95), (97, 325, 405, 206), (325, 110, 322, 405), (405, 322, 51, 212), (206, 405, 212, 48), (46, 203, 406, 208), (203, 47, 209, 406), (406, 209, 49, 211), (208, 406, 211, 50), (48, 286, 407, 207), (94, 282, 407, 286), (91, 285, 407, 282), (47, 203, 407, 285), (46, 207, 407, 203), (95, 205, 408, 243), (205, 46, 208, 408), (408, 208, 50, 210), (243, 408, 210, 68), (71, 244, 409, 238), (244, 69, 213, 409), (409, 213, 53, 214), (238, 409, 214, 52), (50, 211, 410, 216), (211, 49, 215, 410), (410, 215, 52, 214), (216, 410, 214, 53), (68, 210, 411, 239), (210, 50, 216, 411), (411, 216, 53, 213), (239, 411, 213, 69), (73, 225, 412, 297), (225, 57, 230, 412), (412, 230, 63, 228), (297, 412, 228, 98), (58, 245, 413, 224), (67, 242, 413, 245), (59, 224, 413, 242), (55, 221, 414, 307), (221, 58, 260, 414), (414, 260, 74, 248), (307, 414, 248, 78), (56, 226, 415, 270), (226, 57, 227, 415), (415, 227, 61, 349), (270, 415, 349, 85), (63, 229, 416, 235), (229, 62, 234, 416), (416, 234, 64, 233), (235, 416, 233, 65), (57, 226, 417, 230), (226, 56, 231, 417), (417, 231, 62, 229), (230, 417, 229, 63), (99, 232, 418, 352), (65, 236, 418, 232), (66, 352, 418, 236), (98, 228, 419, 294), (228, 63, 235, 419), (419, 235, 65, 232), (294, 419, 232, 99), (65, 233, 420, 236), (64, 237, 420, 233), (66, 236, 420, 237), (58, 221, 421, 245), (55, 247, 421, 221), (67, 245, 421, 247), (89, 284, 422, 275), (1, 283, 422, 284), (88, 275, 422, 283), (75, 250, 423, 263), (76, 261, 423, 250), (32, 263, 423, 261), (75, 249, 424, 306), (249, 74, 260, 424), (424, 260, 58, 224), (306, 424, 224, 59), (109, 324, 425, 223), (108, 321, 425, 324), (80, 257, 425, 321), (83, 259, 425, 257), (60, 223, 425, 259), (84, 348, 426, 345), (61, 340, 426, 348), (117, 345, 426, 340), (115, 344, 427, 274), (344, 116, 271, 427), (427, 271, 7, 317), (274, 427, 317, 86), (92, 276, 428, 287), (91, 121, 428, 276), (1, 287, 428, 121), (89, 278, 429, 284), (278, 96, 279, 429), (429, 279, 92, 287), (284, 429, 287, 1), (48, 212, 430, 286), (51, 289, 430, 212), (59, 280, 430, 289), (0, 290, 430, 280), (94, 286, 430, 290), (49, 281, 431, 215), (281, 93, 246, 431), (431, 246, 71, 238), (215, 431, 238, 52), (47, 204, 432, 209), (204, 90, 240, 432), (432, 240, 93, 281), (209, 432, 281, 49), (91, 276, 433, 285), (276, 92, 292, 433), (433, 292, 90, 204), (285, 433, 204, 47), (57, 225, 434, 227), (225, 73, 295, 434), (434, 295, 72, 217), (227, 434, 217, 61), (61, 217, 435, 340), (217, 72, 341, 435), (435, 341, 118, 343), (340, 435, 343, 117), (89, 275, 436, 303), (88, 288, 436, 275), (67, 299, 436, 288), (101, 300, 436, 299), (100, 303, 436, 300), (92, 279, 437, 292), (279, 96, 298, 437), (437, 298, 100, 301), (292, 437, 301, 90), (55, 293, 438, 247), (293, 70, 302, 438), (438, 302, 101, 299), (247, 438, 299, 67), (96, 278, 439, 298), (89, 303, 439, 278), (100, 298, 439, 303), (0, 122, 440, 290), (1, 304, 440, 122), (94, 290, 440, 304), (83, 256, 441, 259), (76, 305, 441, 256), (60, 259, 441, 305), (76, 250, 442, 305), (75, 306, 442, 250), (59, 289, 442, 306), (51, 241, 442, 289), (60, 305, 442, 241), (54, 219, 443, 308), (55, 307, 443, 219), (78, 308, 443, 307), (82, 309, 444, 255), (309, 102, 313, 444), (444, 313, 104, 312), (255, 444, 312, 77), (60, 241, 445, 223), (241, 51, 322, 445), (445, 322, 110, 323), (223, 445, 323, 109), (81, 311, 446, 254), (311, 103, 310, 446), (446, 310, 102, 309), (254, 446, 309, 82), (77, 312, 447, 251), (104, 314, 447, 312), (78, 251, 447, 314), (78, 314, 448, 308), (314, 104, 313, 448), (448, 313, 102, 222), (308, 448, 222, 54), (103, 315, 449, 310), (315, 105, 220, 449), (449, 220, 54, 222), (310, 449, 222, 102), (107, 318, 450, 267), (106, 316, 450, 318), (56, 270, 450, 316), (85, 346, 450, 270), (87, 267, 450, 346), (105, 339, 451, 220), (339, 116, 344, 451), (451, 344, 115, 338), (220, 451, 338, 54), (108, 320, 452, 262), (105, 315, 452, 320), (103, 311, 452, 315), (81, 252, 452, 311), (79, 262, 452, 252), (80, 321, 453, 253), (108, 262, 453, 321), (79, 253, 453, 262), (33, 327, 454, 174), (327, 112, 334, 454), (454, 334, 82, 255), (174, 454, 255, 77), (114, 330, 455, 329), (330, 113, 328, 455), (455, 328, 31, 176), (329, 455, 176, 28), (112, 331, 456, 185), (331, 114, 329, 456), (456, 329, 28, 175), (185, 456, 175, 29), (113, 258, 457, 337), (80, 253, 457, 258), (79, 337, 457, 253), (112, 333, 458, 334), (333, 111, 326, 458), (458, 326, 81, 254), (334, 458, 254, 82), (32, 261, 459, 183), (261, 76, 256, 459), (459, 256, 83, 335), (183, 459, 335, 114), (81, 326, 460, 252), (111, 336, 460, 326), (79, 252, 460, 336), (111, 332, 461, 336), (113, 337, 461, 332), (79, 336, 461, 337), (86, 265, 462, 274), (265, 84, 345, 462), (462, 345, 117, 342), (274, 462, 342, 115), (115, 342, 463, 338), (342, 117, 218, 463), (463, 218, 55, 219), (338, 463, 219, 54), (117, 343, 464, 218), (343, 118, 296, 464), (464, 296, 70, 293), (218, 464, 293, 55), (116, 319, 465, 271), (319, 107, 267, 465), (465, 267, 87, 266), (271, 465, 266, 7), (22, 162, 466, 157), (162, 23, 167, 466), (466, 167, 87, 273), (157, 466, 273, 6), (8, 268, 467, 138), (268, 86, 264, 467), (467, 264, 23, 164), (138, 467, 164, 24), (64, 351, 468, 237), (120, 353, 468, 351), (66, 237, 468, 353), (62, 350, 469, 234), (350, 119, 354, 469), (469, 354, 120, 351), (234, 469, 351, 64), (56, 316, 470, 231), (316, 106, 355, 470), (470, 355, 119, 350), (231, 470, 350, 62)])
me_cube_016.polygons.foreach_set('use_smooth', [True] * 445)
_uv = me_cube_016.uv_layers.new(name='UVMap')
_uv.uv.foreach_set('vector', [0.404, 0.6031, 0.4164, 0.6553, 0.4126, 0.6702, 0.4046, 0.6516, 0.4288, 0.7074, 0.4169, 0.7037, 0.4126, 0.6702, 0.4164, 0.6553, 0.4051, 0.7, 0.4046, 0.6516, 0.4126, 0.6702, 0.4169, 0.7037, 0.5322, 0.1113, 0.5198, 0.1531, 0.5077, 0.1613, 0.5078, 0.1444, 0.5074, 0.1949, 0.4954, 0.1863, 0.5077, 0.1613, 0.5198, 0.1531, 0.4835, 0.1776, 0.5078, 0.1444, 0.5077, 0.1613, 0.4954, 0.1863, 0.3457, 0.6932, 0.3419, 0.6482, 0.3558, 0.6482, 0.3557, 0.6932, 0.3419, 0.6482, 0.3382, 0.6031, 0.3559, 0.6031, 0.3558, 0.6482, 0.3558, 0.6482, 0.3559, 0.6031, 0.3735, 0.6031, 0.3696, 0.6482, 0.3557, 0.6932, 0.3558, 0.6482, 0.3696, 0.6482, 0.3657, 0.6932, 0.6447, 0.7698, 0.6542, 0.7264, 0.6737, 0.7336, 0.6589, 0.7789, 0.6542, 0.7264, 0.6636, 0.683, 0.6884, 0.6882, 0.6737, 0.7336, 0.6737, 0.7336, 0.6884, 0.6882, 0.7132, 0.6935, 0.6932, 0.7408, 0.6589, 0.7789, 0.6737, 0.7336, 0.6932, 0.7408, 0.6731, 0.788, 0.754, 0.4245, 0.781, 0.4247, 0.7805, 0.4865, 0.7595, 0.4864, 0.781, 0.4247, 0.808, 0.4248, 0.8016, 0.4865, 0.7805, 0.4865, 0.7805, 0.4865, 0.8016, 0.4865, 0.7952, 0.5483, 0.7801, 0.5483, 0.7595, 0.4864, 0.7805, 0.4865, 0.7801, 0.5483, 0.765, 0.5482, 0.5407, 0.7122, 0.5432, 0.6587, 0.5631, 0.6573, 0.5619, 0.7104, 0.5432, 0.6587, 0.5457, 0.6052, 0.5644, 0.6042, 0.5631, 0.6573, 0.5631, 0.6573, 0.5644, 0.6042, 0.5831, 0.6031, 0.5831, 0.6559, 0.5619, 0.7104, 0.5631, 0.6573, 0.5831, 0.6559, 0.5831, 0.7087, 0.1332, 0.7567, 0.1328, 0.719, 0.1661, 0.7232, 0.1613, 0.7603, 0.1328, 0.719, 0.1323, 0.6812, 0.171, 0.6862, 0.1661, 0.7232, 0.1661, 0.7232, 0.171, 0.6862, 0.2096, 0.6911, 0.1995, 0.7275, 0.1613, 0.7603, 0.1661, 0.7232, 0.1995, 0.7275, 0.1894, 0.7638, 0.1717, 0.8096, 0.1717, 0.7867, 0.187, 0.7867, 0.187, 0.8046, 0.1717, 0.7867, 0.1717, 0.7638, 0.187, 0.7688, 0.187, 0.7867, 0.187, 0.7867, 0.187, 0.7688, 0.2022, 0.7738, 0.2022, 0.7867, 0.187, 0.8046, 0.187, 0.7867, 0.2022, 0.7867, 0.2022, 0.7996, 0.6147, 0.5621, 0.6045, 0.5065, 0.6286, 0.4997, 0.6457, 0.5241, 0.5943, 0.4508, 0.6355, 0.4685, 0.6286, 0.4997, 0.6045, 0.5065, 0.6767, 0.4861, 0.6457, 0.5241, 0.6286, 0.4997, 0.6355, 0.4685, 0.409, 0.7404, 0.409, 0.7249, 0.4141, 0.7249, 0.4141, 0.7391, 0.409, 0.7249, 0.409, 0.7093, 0.4141, 0.7107, 0.4141, 0.7249, 0.4141, 0.7249, 0.4141, 0.7107, 0.4193, 0.7121, 0.4193, 0.7249, 0.4141, 0.7391, 0.4141, 0.7249, 0.4193, 0.7249, 0.4193, 0.7378, 0.6201, 0.2243, 0.6629, 0.2142, 0.6412, 0.2676, 0.6072, 0.2741, 0.6629, 0.2142, 0.7057, 0.204, 0.6752, 0.2612, 0.6412, 0.2676, 0.6412, 0.2676, 0.6752, 0.2612, 0.6448, 0.3184, 0.6196, 0.3211, 0.6072, 0.2741, 0.6412, 0.2676, 0.6196, 0.3211, 0.5943, 0.3238, 0.6509, 0.4508, 0.6571, 0.4287, 0.6729, 0.4229, 0.676, 0.4393, 0.6571, 0.4287, 0.6633, 0.4065, 0.6699, 0.4065, 0.6729, 0.4229, 0.6729, 0.4229, 0.6699, 0.4065, 0.6765, 0.4064, 0.6887, 0.4171, 0.676, 0.4393, 0.6729, 0.4229, 0.6887, 0.4171, 0.701, 0.4277, 0.5943, 0.3238, 0.6196, 0.3211, 0.6296, 0.3676, 0.6095, 0.3726, 0.6196, 0.3211, 0.6448, 0.3184, 0.6497, 0.3625, 0.6296, 0.3676, 0.6296, 0.3676, 0.6497, 0.3625, 0.6547, 0.4067, 0.6397, 0.4141, 0.6095, 0.3726, 0.6296, 0.3676, 0.6397, 0.4141, 0.6247, 0.4215, 0.431, 0.6915, 0.4461, 0.6915, 0.4461, 0.7318, 0.4299, 0.7318, 0.4461, 0.6915, 0.4612, 0.6915, 0.4623, 0.7318, 0.4461, 0.7318, 0.4461, 0.7318, 0.4623, 0.7318, 0.4635, 0.7722, 0.4461, 0.7722, 0.4299, 0.7318, 0.4461, 0.7318, 0.4461, 0.7722, 0.4288, 0.7722, 0.6361, 0.7689, 0.6404, 0.7693, 0.6494, 0.7851, 0.6399, 0.7914, 0.6404, 0.7693, 0.6447, 0.7698, 0.6589, 0.7789, 0.6494, 0.7851, 0.6494, 0.7851, 0.6589, 0.7789, 0.6731, 0.788, 0.6584, 0.8009, 0.6399, 0.7914, 0.6494, 0.7851, 0.6584, 0.8009, 0.6438, 0.8138, 0.3309, 0.7321, 0.3383, 0.7126, 0.3557, 0.7126, 0.3556, 0.7321, 0.3383, 0.7126, 0.3457, 0.6932, 0.3557, 0.6932, 0.3557, 0.7126, 0.3557, 0.7126, 0.3557, 0.6932, 0.3657, 0.6932, 0.373, 0.7126, 0.3556, 0.7321, 0.3557, 0.7126, 0.373, 0.7126, 0.3804, 0.7321, 0.5881, 0.7122, 0.5892, 0.7382, 0.5654, 0.7382, 0.5653, 0.7122, 0.5892, 0.7382, 0.5902, 0.7643, 0.5655, 0.7643, 0.5654, 0.7382, 0.5654, 0.7382, 0.5655, 0.7643, 0.5407, 0.7643, 0.5416, 0.7382, 0.5653, 0.7122, 0.5654, 0.7382, 0.5416, 0.7382, 0.5424, 0.7122, 0.6231, 0.7675, 0.6296, 0.7682, 0.6248, 0.784, 0.6098, 0.7766, 0.6296, 0.7682, 0.6361, 0.7689, 0.6399, 0.7914, 0.6248, 0.784, 0.6248, 0.784, 0.6399, 0.7914, 0.6438, 0.8138, 0.6201, 0.7998, 0.6098, 0.7766, 0.6248, 0.784, 0.6201, 0.7998, 0.5964, 0.7857, 0.6247, 0.4215, 0.6397, 0.4141, 0.6484, 0.4214, 0.6378, 0.4361, 0.6397, 0.4141, 0.6547, 0.4067, 0.659, 0.4066, 0.6484, 0.4214, 0.6484, 0.4214, 0.659, 0.4066, 0.6633, 0.4065, 0.6571, 0.4287, 0.6378, 0.4361, 0.6484, 0.4214, 0.6571, 0.4287, 0.6509, 0.4508, 0.4022, 0.7422, 0.4022, 0.7248, 0.4056, 0.7248, 0.4056, 0.7413, 0.4022, 0.7248, 0.4022, 0.7074, 0.4056, 0.7084, 0.4056, 0.7248, 0.4056, 0.7248, 0.4056, 0.7084, 0.409, 0.7093, 0.409, 0.7249, 0.4056, 0.7413, 0.4056, 0.7248, 0.409, 0.7249, 0.409, 0.7404, 0.6051, 0.133, 0.6741, 0.114, 0.6685, 0.1641, 0.6126, 0.1787, 0.6741, 0.114, 0.743, 0.09497, 0.7243, 0.1495, 0.6685, 0.1641, 0.6685, 0.1641, 0.7243, 0.1495, 0.7057, 0.204, 0.6629, 0.2142, 0.6126, 0.1787, 0.6685, 0.1641, 0.6629, 0.2142, 0.6201, 0.2243, 0.6636, 0.683, 0.6392, 0.6226, 0.6723, 0.6324, 0.6884, 0.6882, 0.6392, 0.6226, 0.6147, 0.5621, 0.6562, 0.5766, 0.6723, 0.6324, 0.6723, 0.6324, 0.6562, 0.5766, 0.6977, 0.5912, 0.7055, 0.6423, 0.6884, 0.6882, 0.6723, 0.6324, 0.7055, 0.6423, 0.7132, 0.6935, 0.4953, 0.6856, 0.4897, 0.6444, 0.5127, 0.6444, 0.513, 0.6856, 0.4897, 0.6444, 0.4841, 0.6031, 0.5124, 0.6031, 0.5127, 0.6444, 0.5127, 0.6444, 0.5124, 0.6031, 0.5407, 0.6031, 0.5357, 0.6444, 0.513, 0.6856, 0.5127, 0.6444, 0.5357, 0.6444, 0.5307, 0.6856, 0.7855, 0.323, 0.8032, 0.325, 0.8048, 0.3583, 0.7968, 0.3739, 0.8209, 0.3271, 0.8145, 0.3759, 0.8048, 0.3583, 0.8032, 0.325, 0.808, 0.4248, 0.7968, 0.3739, 0.8048, 0.3583, 0.8145, 0.3759, 0.5204, 0.7808, 0.5057, 0.7792, 0.5039, 0.7347, 0.5204, 0.7332, 0.5057, 0.7792, 0.4909, 0.7776, 0.4875, 0.7361, 0.5039, 0.7347, 0.5039, 0.7347, 0.4875, 0.7361, 0.4841, 0.6947, 0.5022, 0.6901, 0.5204, 0.7332, 0.5039, 0.7347, 0.5022, 0.6901, 0.5204, 0.6856, 0.743, 0.09497, 0.6741, 0.114, 0.659, 0.06236, 0.7183, 0.04748, 0.6741, 0.114, 0.6051, 0.133, 0.5997, 0.07723, 0.659, 0.06236, 0.659, 0.06236, 0.5997, 0.07723, 0.5943, 0.02147, 0.644, 0.01074, 0.7183, 0.04748, 0.659, 0.06236, 0.644, 0.01074, 0.6936, 1.7e-09, 0.2096, 0.6911, 0.171, 0.6862, 0.1642, 0.6447, 0.1984, 0.6471, 0.1323, 0.6812, 0.1326, 0.6631, 0.1642, 0.6447, 0.171, 0.6862, 0.1328, 0.645, 0.146, 0.624, 0.1642, 0.6447, 0.1326, 0.6631, 0.1592, 0.6031, 0.1732, 0.6031, 0.1642, 0.6447, 0.146, 0.624, 0.1872, 0.6031, 0.1984, 0.6471, 0.1642, 0.6447, 0.1732, 0.6031, 0.7219, 0.5012, 0.6993, 0.4936, 0.7089, 0.4794, 0.725, 0.476, 0.6767, 0.4861, 0.7024, 0.4685, 0.7089, 0.4794, 0.6993, 0.4936, 0.7281, 0.4508, 0.725, 0.476, 0.7089, 0.4794, 0.7024, 0.4685, 0.9658, 0.3599, 0.9624, 0.3271, 0.9762, 0.3273, 0.9758, 0.36, 0.9624, 0.3271, 0.959, 0.2944, 0.9767, 0.2946, 0.9762, 0.3273, 0.9762, 0.3273, 0.9767, 0.2946, 0.9943, 0.2949, 0.99, 0.3275, 0.9758, 0.36, 0.9762, 0.3273, 0.99, 0.3275, 0.9858, 0.3601, 0.03267, 0.8448, 0.03271, 0.8095, 0.05369, 0.8116, 0.04953, 0.8451, 0.03271, 0.8095, 0.03275, 0.7743, 0.05784, 0.7781, 0.05369, 0.8116, 0.05369, 0.8116, 0.05784, 0.7781, 0.08293, 0.7818, 0.07466, 0.8136, 0.04953, 0.8451, 0.05369, 0.8116, 0.07466, 0.8136, 0.06639, 0.8453, 0.08802, 0.817, 0.1101, 0.7663, 0.119, 0.7676, 0.1057, 0.8196, 0.1101, 0.7663, 0.1323, 0.7156, 0.1323, 0.7156, 0.119, 0.7676, 0.119, 0.7676, 0.1323, 0.7156, 0.1323, 0.7156, 0.1279, 0.7689, 0.1057, 0.8196, 0.119, 0.7676, 0.1279, 0.7689, 0.1234, 0.8222, 1.0, 0.1236, 0.9841, 0.1234, 0.9787, 0.08226, 0.9839, 0.0618, 0.9682, 0.1232, 0.968, 0.06159, 0.9787, 0.08226, 0.9841, 0.1234, 0.9678, 1.355e-08, 0.9839, 0.0618, 0.9787, 0.08226, 0.968, 0.06159, 0.959, 0.2944, 0.9561, 0.2675, 0.9757, 0.266, 0.9767, 0.2946, 0.9561, 0.2675, 0.9531, 0.2407, 0.9747, 0.2373, 0.9757, 0.266, 0.9757, 0.266, 0.9747, 0.2373, 0.9964, 0.2339, 0.9953, 0.2644, 0.9767, 0.2946, 0.9757, 0.266, 0.9953, 0.2644, 0.9943, 0.2949, 0.5407, 0.8101, 0.5407, 0.7872, 0.556, 0.7872, 0.556, 0.8051, 0.5407, 0.7872, 0.5407, 0.7643, 0.556, 0.7693, 0.556, 0.7872, 0.556, 0.7872, 0.556, 0.7693, 0.5712, 0.7743, 0.5712, 0.7872, 0.556, 0.8051, 0.556, 0.7872, 0.5712, 0.7872, 0.5712, 0.8001, 0.03275, 0.7743, 0.02674, 0.7429, 0.05532, 0.7483, 0.05784, 0.7781, 0.02674, 0.7429, 0.02073, 0.7115, 0.0528, 0.7185, 0.05532, 0.7483, 0.05532, 0.7483, 0.0528, 0.7185, 0.08487, 0.7256, 0.0839, 0.7537, 0.05784, 0.7781, 0.05532, 0.7483, 0.0839, 0.7537, 0.08293, 0.7818, 0.4703, 0.7245, 0.4703, 0.7089, 0.4754, 0.7089, 0.4754, 0.7232, 0.4703, 0.7089, 0.4703, 0.6933, 0.4754, 0.6947, 0.4754, 0.7089, 0.4754, 0.7089, 0.4754, 0.6947, 0.4805, 0.6961, 0.4805, 0.709, 0.4754, 0.7232, 0.4754, 0.7089, 0.4805, 0.709, 0.4805, 0.7219, 0.1581, 0.3317, 0.2031, 0.3522, 0.1589, 0.3953, 0.1218, 0.3768, 0.2031, 0.3522, 0.2482, 0.3728, 0.196, 0.4139, 0.1589, 0.3953, 0.1589, 0.3953, 0.196, 0.4139, 0.1438, 0.455, 0.1146, 0.4384, 0.1218, 0.3768, 0.1589, 0.3953, 0.1146, 0.4384, 0.08545, 0.4218, -1.735e-08, 0.5662, 0.02279, 0.5632, 0.03436, 0.5754, 0.02047, 0.5847, 0.02279, 0.5632, 0.04558, 0.5602, 0.04824, 0.5662, 0.03436, 0.5754, 0.03436, 0.5754, 0.04824, 0.5662, 0.0509, 0.5722, 0.04592, 0.5876, 0.02047, 0.5847, 0.03436, 0.5754, 0.04592, 0.5876, 0.04095, 0.6031, 0.04526, 0.4717, 0.06672, 0.4853, 0.04804, 0.5134, 0.03095, 0.5011, 0.06672, 0.4853, 0.08818, 0.4989, 0.06512, 0.5256, 0.04804, 0.5134, 0.04804, 0.5134, 0.06512, 0.5256, 0.04206, 0.5522, 0.02935, 0.5414, 0.03095, 0.5011, 0.04804, 0.5134, 0.02935, 0.5414, 0.01664, 0.5305, 0.08802, 0.8852, 0.1031, 0.8846, 0.1044, 0.9197, 0.08821, 0.9203, 0.1031, 0.8846, 0.1182, 0.884, 0.1207, 0.9191, 0.1044, 0.9197, 0.1044, 0.9197, 0.1207, 0.9191, 0.1231, 0.9541, 0.1057, 0.9548, 0.08821, 0.9203, 0.1044, 0.9197, 0.1057, 0.9548, 0.08839, 0.9554, 0.02488, 0.8485, 0.02878, 0.8467, 0.04475, 0.8553, 0.03997, 0.8656, 0.02878, 0.8467, 0.03267, 0.8448, 0.04953, 0.8451, 0.04475, 0.8553, 0.04475, 0.8553, 0.04953, 0.8451, 0.06639, 0.8453, 0.06072, 0.864, 0.03997, 0.8656, 0.04475, 0.8553, 0.06072, 0.864, 0.05506, 0.8827, 0.9505, 0.3985, 0.9581, 0.3792, 0.9755, 0.3794, 0.9752, 0.3989, 0.9581, 0.3792, 0.9658, 0.3599, 0.9758, 0.36, 0.9755, 0.3794, 0.9755, 0.3794, 0.9758, 0.36, 0.9858, 0.3601, 0.9929, 0.3797, 0.9752, 0.3989, 0.9755, 0.3794, 0.9929, 0.3797, 1.0, 0.3992, 0.3177, 0.7176, 0.3187, 0.7437, 0.2949, 0.7437, 0.2948, 0.7176, 0.3187, 0.7437, 0.3198, 0.7697, 0.295, 0.7697, 0.2949, 0.7437, 0.2949, 0.7437, 0.295, 0.7697, 0.2703, 0.7697, 0.2711, 0.7437, 0.2948, 0.7176, 0.2949, 0.7437, 0.2711, 0.7437, 0.272, 0.7176, 0.01311, 0.8542, 0.019, 0.8514, 0.02326, 0.8673, 0.006555, 0.869, 0.019, 0.8514, 0.02488, 0.8485, 0.03997, 0.8656, 0.02326, 0.8673, 0.02326, 0.8673, 0.03997, 0.8656, 0.05506, 0.8827, 0.02753, 0.8832, 0.006555, 0.869, 0.02326, 0.8673, 0.02753, 0.8832, -5.116e-09, 0.8838, 0.01664, 0.5305, 0.02935, 0.5414, 0.02607, 0.5523, 0.00832, 0.5484, 0.02935, 0.5414, 0.04206, 0.5522, 0.04382, 0.5562, 0.02607, 0.5523, 0.02607, 0.5523, 0.04382, 0.5562, 0.04558, 0.5602, 0.02279, 0.5632, 0.00832, 0.5484, 0.02607, 0.5523, 0.02279, 0.5632, -1.735e-08, 0.5662, 0.4635, 0.7262, 0.4635, 0.7088, 0.4669, 0.7089, 0.4669, 0.7253, 0.4635, 0.7088, 0.4635, 0.6915, 0.4669, 0.6924, 0.4669, 0.7089, 0.4669, 0.7089, 0.4669, 0.6924, 0.4703, 0.6933, 0.4703, 0.7089, 0.4669, 0.7253, 0.4669, 0.7089, 0.4703, 0.7089, 0.4703, 0.7245, 0.2482, 0.3728, 0.2031, 0.3522, 0.2258, 0.3027, 0.2699, 0.3352, 0.1581, 0.3317, 0.1792, 0.2733, 0.2258, 0.3027, 0.2031, 0.3522, 0.2003, 0.2149, 0.2155, 0.2557, 0.2258, 0.3027, 0.1792, 0.2733, 0.2308, 0.2965, 0.2612, 0.2971, 0.2258, 0.3027, 0.2155, 0.2557, 0.2916, 0.2977, 0.2699, 0.3352, 0.2258, 0.3027, 0.2612, 0.2971, 0.4494, 0.1932, 0.3999, 0.2355, 0.3947, 0.2112, 0.4498, 0.185, 0.3999, 0.2355, 0.3505, 0.2778, 0.3397, 0.2375, 0.3947, 0.2112, 0.3947, 0.2112, 0.3397, 0.2375, 0.3288, 0.1972, 0.3895, 0.187, 0.4498, 0.185, 0.3947, 0.2112, 0.3895, 0.187, 0.4502, 0.1768, 0.3309, 0.7176, 0.3006, 0.7176, 0.303, 0.7, 0.3309, 0.7, 0.3006, 0.7176, 0.2703, 0.7176, 0.2752, 0.7, 0.303, 0.7, 0.303, 0.7, 0.2752, 0.7, 0.2802, 0.6824, 0.3055, 0.6824, 0.3309, 0.7, 0.303, 0.7, 0.3055, 0.6824, 0.3308, 0.6824, 0.2703, 0.6032, 0.2703, 0.6629, 0.2404, 0.6629, 0.2399, 0.6031, 0.2703, 0.6629, 0.2703, 0.7227, 0.2409, 0.7226, 0.2404, 0.6629, 0.2404, 0.6629, 0.2409, 0.7226, 0.2115, 0.7226, 0.2105, 0.6629, 0.2399, 0.6031, 0.2404, 0.6629, 0.2105, 0.6629, 0.2096, 0.6031, 0.4745, 0.3059, 0.509, 0.269, 0.5123, 0.2846, 0.4836, 0.3153, 0.509, 0.269, 0.5436, 0.2321, 0.541, 0.2539, 0.5123, 0.2846, 0.5123, 0.2846, 0.541, 0.2539, 0.5385, 0.2757, 0.5156, 0.3002, 0.4836, 0.3153, 0.5123, 0.2846, 0.5156, 0.3002, 0.4926, 0.3247, 0.444, 0.2866, 0.4637, 0.2321, 0.4906, 0.2394, 0.4593, 0.2963, 0.4835, 0.1776, 0.4954, 0.1863, 0.4906, 0.2394, 0.4637, 0.2321, 0.5074, 0.1949, 0.5255, 0.2135, 0.4906, 0.2394, 0.4954, 0.1863, 0.5436, 0.2321, 0.509, 0.269, 0.4906, 0.2394, 0.5255, 0.2135, 0.4745, 0.3059, 0.4593, 0.2963, 0.4906, 0.2394, 0.509, 0.269, 0.3308, 0.6824, 0.3055, 0.6824, 0.3114, 0.6709, 0.3308, 0.6709, 0.3055, 0.6824, 0.2802, 0.6824, 0.292, 0.6709, 0.3114, 0.6709, 0.3114, 0.6709, 0.292, 0.6709, 0.3037, 0.6595, 0.3172, 0.6595, 0.3308, 0.6709, 0.3114, 0.6709, 0.3172, 0.6595, 0.3307, 0.6595, 0.5373, 0.6856, 0.5373, 0.7129, 0.5307, 0.7129, 0.5288, 0.6856, 0.5373, 0.7129, 0.5373, 0.7402, 0.5325, 0.7402, 0.5307, 0.7129, 0.5307, 0.7129, 0.5325, 0.7402, 0.5278, 0.7402, 0.5241, 0.7129, 0.5288, 0.6856, 0.5307, 0.7129, 0.5241, 0.7129, 0.5204, 0.6856, 0.4926, 0.3247, 0.5156, 0.3002, 0.5412, 0.3238, 0.516, 0.3428, 0.5156, 0.3002, 0.5385, 0.2757, 0.5664, 0.3048, 0.5412, 0.3238, 0.5412, 0.3238, 0.5664, 0.3048, 0.5943, 0.3338, 0.5668, 0.3474, 0.516, 0.3428, 0.5412, 0.3238, 0.5668, 0.3474, 0.5393, 0.361, 0.3307, 0.6595, 0.3172, 0.6595, 0.3215, 0.6313, 0.3306, 0.6313, 0.3172, 0.6595, 0.3037, 0.6595, 0.3124, 0.6313, 0.3215, 0.6313, 0.3215, 0.6313, 0.3124, 0.6313, 0.3211, 0.6031, 0.3258, 0.6031, 0.3306, 0.6313, 0.3215, 0.6313, 0.3258, 0.6031, 0.3306, 0.6031, 0.8606, 0.606, 0.8697, 0.606, 0.8674, 0.6415, 0.8604, 0.6415, 0.8697, 0.606, 0.8787, 0.606, 0.8744, 0.6415, 0.8674, 0.6415, 0.8674, 0.6415, 0.8744, 0.6415, 0.8701, 0.677, 0.8651, 0.677, 0.8604, 0.6415, 0.8674, 0.6415, 0.8651, 0.677, 0.8601, 0.677, 0.3054, 0.2318, 0.3171, 0.2145, 0.3283, 0.2356, 0.328, 0.2548, 0.3288, 0.1972, 0.3397, 0.2375, 0.3283, 0.2356, 0.3171, 0.2145, 0.3505, 0.2778, 0.328, 0.2548, 0.3283, 0.2356, 0.3397, 0.2375, 0.2613, 0.1703, 0.2834, 0.2011, 0.2494, 0.2284, 0.2308, 0.1926, 0.2834, 0.2011, 0.3054, 0.2318, 0.2681, 0.2641, 0.2494, 0.2284, 0.2494, 0.2284, 0.2681, 0.2641, 0.2308, 0.2965, 0.2155, 0.2557, 0.2308, 0.1926, 0.2494, 0.2284, 0.2155, 0.2557, 0.2003, 0.2149, 0.7721, 0.9643, 0.7877, 0.9552, 0.7893, 0.9717, 0.7671, 0.9821, 0.7877, 0.9552, 0.8032, 0.9461, 0.8115, 0.9613, 0.7893, 0.9717, 0.7893, 0.9717, 0.8115, 0.9613, 0.8199, 0.9764, 0.791, 0.9881, 0.7671, 0.9821, 0.7893, 0.9717, 0.791, 0.9881, 0.7621, 0.9998, 0.7687, 0.8661, 0.7595, 0.87, 0.7541, 0.7862, 0.7616, 0.784, 0.7595, 0.87, 0.7503, 0.8739, 0.7467, 0.7883, 0.7541, 0.7862, 0.7541, 0.7862, 0.7467, 0.7883, 0.743, 0.7028, 0.7487, 0.7023, 0.7616, 0.784, 0.7541, 0.7862, 0.7487, 0.7023, 0.7545, 0.7019, 0.8032, 0.9461, 0.7877, 0.9552, 0.7736, 0.9126, 0.786, 0.9061, 0.7877, 0.9552, 0.7721, 0.9643, 0.7612, 0.9191, 0.7736, 0.9126, 0.7736, 0.9126, 0.7612, 0.9191, 0.7503, 0.8739, 0.7595, 0.87, 0.786, 0.9061, 0.7736, 0.9126, 0.7595, 0.87, 0.7687, 0.8661, 0.7339, 0.6118, 0.731, 0.6119, 0.73, 0.5582, 0.731, 0.5313, 0.7281, 0.612, 0.7281, 0.5314, 0.73, 0.5582, 0.731, 0.6119, 0.7281, 0.4508, 0.731, 0.5313, 0.73, 0.5582, 0.7281, 0.5314, 0.7381, 0.7321, 0.7331, 0.7323, 0.732, 0.6721, 0.736, 0.672, 0.7331, 0.7323, 0.7281, 0.7325, 0.7281, 0.6723, 0.732, 0.6721, 0.732, 0.6721, 0.7281, 0.6723, 0.7281, 0.612, 0.731, 0.6119, 0.736, 0.672, 0.732, 0.6721, 0.731, 0.6119, 0.7339, 0.6118, 0.7545, 0.7019, 0.7487, 0.7023, 0.7724, 0.651, 0.7872, 0.6251, 0.743, 0.7028, 0.7814, 0.6255, 0.7724, 0.651, 0.7487, 0.7023, 0.8199, 0.5483, 0.7872, 0.6251, 0.7724, 0.651, 0.7814, 0.6255, 0.3054, 0.2318, 0.2834, 0.2011, 0.2985, 0.1998, 0.3171, 0.2145, 0.2613, 0.1703, 0.2951, 0.1837, 0.2985, 0.1998, 0.2834, 0.2011, 0.3288, 0.1972, 0.3171, 0.2145, 0.2985, 0.1998, 0.2951, 0.1837, 0.3804, 0.7074, 0.3922, 0.6553, 0.3965, 0.6702, 0.3927, 0.7037, 0.404, 0.6031, 0.4046, 0.6516, 0.3965, 0.6702, 0.3922, 0.6553, 0.4051, 0.7, 0.3927, 0.7037, 0.3965, 0.6702, 0.4046, 0.6516, 0.1105, 0.6031, 0.1203, 0.6454, 0.1096, 0.66, 0.09925, 0.6462, 0.1301, 0.6877, 0.1091, 0.6885, 0.1096, 0.66, 0.1203, 0.6454, 0.08802, 0.6892, 0.09925, 0.6462, 0.1096, 0.66, 0.1091, 0.6885, 0.2916, 0.2977, 0.2612, 0.2971, 0.2946, 0.2759, 0.3211, 0.2877, 0.2612, 0.2971, 0.2308, 0.2965, 0.2681, 0.2641, 0.2946, 0.2759, 0.2946, 0.2759, 0.2681, 0.2641, 0.3054, 0.2318, 0.328, 0.2548, 0.3211, 0.2877, 0.2946, 0.2759, 0.328, 0.2548, 0.3505, 0.2778, 0.8601, 0.0002133, 0.8598, 0.05138, 0.825, 0.0292, 0.8332, 0.0001066, 0.8596, 0.1025, 0.8295, 0.06208, 0.825, 0.0292, 0.8598, 0.05138, 0.7995, 0.02162, 0.7995, 0.02162, 0.825, 0.0292, 0.8295, 0.06208, 0.7995, 0.02162, 0.8029, 0.01081, 0.825, 0.0292, 0.7995, 0.02162, 0.8064, 1.951e-08, 0.8332, 0.0001066, 0.825, 0.0292, 0.8029, 0.01081, 0.068, 0.07587, 0.04225, 0.03793, 0.0791, 0.05637, 0.1104, 0.08455, 0.0165, 2.798e-08, 0.08465, 0.04662, 0.0791, 0.05637, 0.04225, 0.03793, 0.1528, 0.09323, 0.1104, 0.08455, 0.0791, 0.05637, 0.08465, 0.04662, 0.7842, 0.2817, 0.8221, 0.2831, 0.8127, 0.3041, 0.7849, 0.3023, 0.8221, 0.2831, 0.86, 0.2846, 0.8405, 0.3058, 0.8127, 0.3041, 0.8127, 0.3041, 0.8405, 0.3058, 0.8209, 0.3271, 0.8032, 0.325, 0.7849, 0.3023, 0.8127, 0.3041, 0.8032, 0.325, 0.7855, 0.323, 0.4022, 0.8053, 0.3913, 0.7986, 0.3949, 0.7682, 0.4022, 0.7564, 0.3804, 0.792, 0.3913, 0.7497, 0.3949, 0.7682, 0.3913, 0.7986, 0.4022, 0.7074, 0.4022, 0.7564, 0.3949, 0.7682, 0.3913, 0.7497, 0.4841, 0.6907, 0.4701, 0.6837, 0.4494, 0.6655, 0.4564, 0.6469, 0.4701, 0.6837, 0.4562, 0.6767, 0.4425, 0.6841, 0.4494, 0.6655, 0.4494, 0.6655, 0.4425, 0.6841, 0.4288, 0.6915, 0.4288, 0.6473, 0.4564, 0.6469, 0.4494, 0.6655, 0.4288, 0.6473, 0.4288, 0.6031, 0.444, 0.2866, 0.3786, 0.313, 0.4081, 0.2549, 0.4637, 0.2321, 0.3133, 0.3394, 0.3319, 0.3086, 0.4081, 0.2549, 0.3786, 0.313, 0.3505, 0.2778, 0.3999, 0.2355, 0.4081, 0.2549, 0.3319, 0.3086, 0.4494, 0.1932, 0.4664, 0.1854, 0.4081, 0.2549, 0.3999, 0.2355, 0.4835, 0.1776, 0.4637, 0.2321, 0.4081, 0.2549, 0.4664, 0.1854, 0.3579, 0.8085, 0.3444, 0.8085, 0.342, 0.7703, 0.3529, 0.7703, 0.3444, 0.8085, 0.3309, 0.8085, 0.331, 0.7703, 0.342, 0.7703, 0.342, 0.7703, 0.331, 0.7703, 0.3311, 0.7321, 0.3396, 0.7321, 0.3529, 0.7703, 0.342, 0.7703, 0.3396, 0.7321, 0.348, 0.7321, 0.1717, 0.7638, 0.1717, 0.7892, 0.152, 0.795, 0.152, 0.7756, 0.1717, 0.7892, 0.1717, 0.8145, 0.152, 0.8144, 0.152, 0.795, 0.152, 0.795, 0.152, 0.8144, 0.1323, 0.8144, 0.1323, 0.8009, 0.152, 0.7756, 0.152, 0.795, 0.1323, 0.8009, 0.1323, 0.7874, 0.9129, 0.04942, 0.9001, 0.04942, 0.8929, 0.02471, 0.9119, 0.02471, 0.9001, 0.04942, 0.8873, 0.04942, 0.8739, 0.02471, 0.8929, 0.02471, 0.8929, 0.02471, 0.8739, 0.02471, 0.8604, 3.359e-08, 0.8857, 2.281e-06, 0.9119, 0.02471, 0.8929, 0.02471, 0.8857, 2.281e-06, 0.911, 4.63e-06, 0.8787, 0.606, 0.8697, 0.606, 0.8791, 0.5887, 0.8975, 0.5902, 0.8697, 0.606, 0.8606, 0.606, 0.8607, 0.5872, 0.8791, 0.5887, 0.8791, 0.5887, 0.8607, 0.5872, 0.8608, 0.5683, 0.8886, 0.5714, 0.8975, 0.5902, 0.8791, 0.5887, 0.8886, 0.5714, 0.9164, 0.5744, 0.9164, 0.5744, 0.8886, 0.5714, 0.8929, 0.488, 0.9249, 0.4918, 0.8886, 0.5714, 0.8608, 0.5683, 0.8609, 0.4843, 0.8929, 0.488, 0.8929, 0.488, 0.8609, 0.4843, 0.861, 0.4002, 0.8972, 0.4047, 0.9249, 0.4918, 0.8929, 0.488, 0.8972, 0.4047, 0.9335, 0.4092, 0.881, 0.1039, 0.8939, 0.1063, 0.8864, 0.1404, 0.8706, 0.09152, 0.9068, 0.1087, 0.9149, 0.1569, 0.8864, 0.1404, 0.8939, 0.1063, 0.923, 0.2051, 0.8921, 0.2051, 0.8864, 0.1404, 0.9149, 0.1569, 0.8611, 0.2051, 0.8606, 0.1422, 0.8864, 0.1404, 0.8921, 0.2051, 0.8601, 0.07916, 0.8706, 0.09152, 0.8864, 0.1404, 0.8606, 0.1422, 0.8873, 0.04942, 0.8899, 0.06429, 0.8751, 0.05194, 0.8739, 0.02471, 0.8899, 0.06429, 0.8924, 0.07916, 0.8762, 0.07916, 0.8751, 0.05194, 0.8751, 0.05194, 0.8762, 0.07916, 0.8601, 0.07916, 0.8602, 0.03958, 0.8739, 0.02471, 0.8751, 0.05194, 0.8602, 0.03958, 0.8604, 3.359e-08, 0.9436, 0.2764, 0.9024, 0.2764, 0.8972, 0.2408, 0.9333, 0.2408, 0.9024, 0.2764, 0.8611, 0.2764, 0.8611, 0.2408, 0.8972, 0.2408, 0.8972, 0.2408, 0.8611, 0.2408, 0.8611, 0.2051, 0.8921, 0.2051, 0.9333, 0.2408, 0.8972, 0.2408, 0.8921, 0.2051, 0.923, 0.2051, 0.8924, 0.07916, 0.8867, 0.09152, 0.8778, 0.0874, 0.8762, 0.07916, 0.881, 0.1039, 0.8706, 0.09152, 0.8778, 0.0874, 0.8867, 0.09152, 0.8601, 0.07916, 0.8762, 0.07916, 0.8778, 0.0874, 0.8706, 0.09152, 0.4494, 0.1932, 0.4908, 0.1522, 0.4884, 0.1607, 0.4664, 0.1854, 0.5322, 0.1113, 0.5078, 0.1444, 0.4884, 0.1607, 0.4908, 0.1522, 0.4835, 0.1776, 0.4664, 0.1854, 0.4884, 0.1607, 0.5078, 0.1444, 0.2279, 0.3904, 0.2393, 0.3814, 0.2427, 0.3862, 0.2387, 0.3931, 0.2507, 0.3724, 0.2501, 0.3841, 0.2427, 0.3862, 0.2393, 0.3814, 0.2495, 0.3959, 0.2387, 0.3931, 0.2427, 0.3862, 0.2501, 0.3841, 0.2507, 0.3724, 0.2711, 0.3351, 0.2911, 0.3366, 0.2501, 0.3841, 0.2916, 0.2977, 0.3211, 0.2877, 0.2911, 0.3366, 0.2711, 0.3351, 0.3505, 0.2778, 0.3319, 0.3086, 0.2911, 0.3366, 0.3211, 0.2877, 0.3133, 0.3394, 0.2814, 0.3677, 0.2911, 0.3366, 0.3319, 0.3086, 0.2495, 0.3959, 0.2501, 0.3841, 0.2911, 0.3366, 0.2814, 0.3677, 0.07071, 0.2346, 0.166, 0.2025, 0.1774, 0.2066, 0.1355, 0.2248, 0.2613, 0.1703, 0.2308, 0.1926, 0.1774, 0.2066, 0.166, 0.2025, 0.2003, 0.2149, 0.1355, 0.2248, 0.1774, 0.2066, 0.2308, 0.1926, 0.1398, 0.3564, 0.1215, 0.3241, 0.1343, 0.3149, 0.1499, 0.3439, 0.1215, 0.3241, 0.1031, 0.2918, 0.1187, 0.2859, 0.1343, 0.3149, 0.1343, 0.3149, 0.1187, 0.2859, 0.1343, 0.2801, 0.1471, 0.3057, 0.1499, 0.3439, 0.1343, 0.3149, 0.1471, 0.3057, 0.16, 0.3314, 0.2165, 0.806, 0.214, 0.7643, 0.2421, 0.7643, 0.2433, 0.806, 0.214, 0.7643, 0.2115, 0.7226, 0.2409, 0.7226, 0.2421, 0.7643, 0.2421, 0.7643, 0.2409, 0.7226, 0.2703, 0.7227, 0.2702, 0.7644, 0.2433, 0.806, 0.2421, 0.7643, 0.2702, 0.7644, 0.2702, 0.806, 0.7987, 0.1149, 0.8155, 0.1428, 0.7953, 0.1436, 0.7865, 0.1148, 0.8155, 0.1428, 0.8323, 0.1707, 0.8042, 0.1725, 0.7953, 0.1436, 0.7953, 0.1436, 0.8042, 0.1725, 0.776, 0.1742, 0.7751, 0.1445, 0.7865, 0.1148, 0.7953, 0.1436, 0.7751, 0.1445, 0.7742, 0.1148, 0.16, 0.3314, 0.1471, 0.3057, 0.1648, 0.2755, 0.1801, 0.2732, 0.1343, 0.2801, 0.1673, 0.2475, 0.1648, 0.2755, 0.1471, 0.3057, 0.2003, 0.2149, 0.1801, 0.2732, 0.1648, 0.2755, 0.1673, 0.2475, 0.2003, 0.2149, 0.1673, 0.2475, 0.1271, 0.2554, 0.1355, 0.2248, 0.1673, 0.2475, 0.1343, 0.2801, 0.1187, 0.2859, 0.1271, 0.2554, 0.1271, 0.2554, 0.1187, 0.2859, 0.1031, 0.2918, 0.08692, 0.2632, 0.1355, 0.2248, 0.1271, 0.2554, 0.08692, 0.2632, 0.07071, 0.2346, 0.8323, 0.1707, 0.8462, 0.1989, 0.8115, 0.1997, 0.8042, 0.1725, 0.8462, 0.1989, 0.86, 0.227, 0.8188, 0.2269, 0.8115, 0.1997, 0.8115, 0.1997, 0.8188, 0.2269, 0.7776, 0.2267, 0.7768, 0.2004, 0.8042, 0.1725, 0.8115, 0.1997, 0.7768, 0.2004, 0.776, 0.1742, 0.9436, 0.9013, 0.9437, 0.8506, 0.9622, 0.8472, 0.9633, 0.8999, 0.9438, 0.8, 0.9528, 0.8, 0.9622, 0.8472, 0.9437, 0.8506, 0.9618, 0.8, 0.9702, 0.8181, 0.9622, 0.8472, 0.9528, 0.8, 0.9786, 0.8361, 0.9808, 0.8673, 0.9622, 0.8472, 0.9702, 0.8181, 0.9831, 0.8984, 0.9633, 0.8999, 0.9622, 0.8472, 0.9808, 0.8673, 0.86, 0.227, 0.86, 0.2558, 0.8205, 0.255, 0.8188, 0.2269, 0.86, 0.2558, 0.86, 0.2846, 0.8221, 0.2831, 0.8205, 0.255, 0.8205, 0.255, 0.8221, 0.2831, 0.7842, 0.2817, 0.7809, 0.2542, 0.8188, 0.2269, 0.8205, 0.255, 0.7809, 0.2542, 0.7776, 0.2267, 0.8596, 0.1025, 0.8598, 0.1648, 0.8296, 0.1435, 0.8284, 0.1024, 0.86, 0.227, 0.8462, 0.1989, 0.8296, 0.1435, 0.8598, 0.1648, 0.8323, 0.1707, 0.8155, 0.1428, 0.8296, 0.1435, 0.8462, 0.1989, 0.7987, 0.1149, 0.798, 0.1086, 0.8296, 0.1435, 0.8155, 0.1428, 0.7972, 0.1023, 0.8284, 0.1024, 0.8296, 0.1435, 0.798, 0.1086, 0.7995, 0.02162, 0.8295, 0.06208, 0.8188, 0.07549, 0.7984, 0.06196, 0.8596, 0.1025, 0.8284, 0.1024, 0.8188, 0.07549, 0.8295, 0.06208, 0.7972, 0.1023, 0.7984, 0.06196, 0.8188, 0.07549, 0.8284, 0.1024, 1.0, 0.1236, 0.9982, 0.1787, 0.9832, 0.1586, 0.9841, 0.1234, 0.9982, 0.1787, 0.9964, 0.2339, 0.9823, 0.1938, 0.9832, 0.1586, 0.9832, 0.1586, 0.9823, 0.1938, 0.9682, 0.1538, 0.9682, 0.1385, 0.9841, 0.1234, 0.9832, 0.1586, 0.9682, 0.1385, 0.9682, 0.1232, 0.08802, 0.817, 0.1057, 0.8196, 0.1044, 0.8521, 0.08802, 0.8511, 0.1057, 0.8196, 0.1234, 0.8222, 0.1208, 0.8531, 0.1044, 0.8521, 0.1044, 0.8521, 0.1208, 0.8531, 0.1182, 0.884, 0.1031, 0.8846, 0.08802, 0.8511, 0.1044, 0.8521, 0.1031, 0.8846, 0.08802, 0.8852, 0.08545, 0.4218, 0.1146, 0.4384, 0.09068, 0.4619, 0.06535, 0.4468, 0.1146, 0.4384, 0.1438, 0.455, 0.116, 0.477, 0.09068, 0.4619, 0.09068, 0.4619, 0.116, 0.477, 0.08818, 0.4989, 0.06672, 0.4853, 0.06535, 0.4468, 0.09068, 0.4619, 0.06672, 0.4853, 0.04526, 0.4717, 0.02073, 0.7115, 0.01037, 0.6573, 0.0313, 0.6513, 0.04694, 0.6754, -2.195e-08, 0.6031, 0.03658, 0.6212, 0.0313, 0.6513, 0.01037, 0.6573, 0.07316, 0.6393, 0.04694, 0.6754, 0.0313, 0.6513, 0.03658, 0.6212, 0.9964, 0.2339, 0.9747, 0.2373, 0.9653, 0.1954, 0.9823, 0.1938, 0.9747, 0.2373, 0.9531, 0.2407, 0.9484, 0.1971, 0.9653, 0.1954, 0.9653, 0.1954, 0.9484, 0.1971, 0.9436, 0.1534, 0.9559, 0.1536, 0.9823, 0.1938, 0.9653, 0.1954, 0.9559, 0.1536, 0.9682, 0.1538, 0.08802, 0.6892, 0.1091, 0.6885, 0.1096, 0.7274, 0.08802, 0.7531, 0.1091, 0.6885, 0.1301, 0.6877, 0.1312, 0.7017, 0.1096, 0.7274, 0.1096, 0.7274, 0.1312, 0.7017, 0.1323, 0.7156, 0.1101, 0.7663, 0.08802, 0.7531, 0.1096, 0.7274, 0.1101, 0.7663, 0.08802, 0.817, 0.08802, 0.6341, 0.08644, 0.6798, 0.08202, 0.6663, 0.08059, 0.6367, 0.08487, 0.7256, 0.07901, 0.6824, 0.08202, 0.6663, 0.08644, 0.6798, 0.07316, 0.6393, 0.08059, 0.6367, 0.08202, 0.6663, 0.07901, 0.6824, 0.08487, 0.7256, 0.0528, 0.7185, 0.05959, 0.6921, 0.07901, 0.6824, 0.02073, 0.7115, 0.04694, 0.6754, 0.05959, 0.6921, 0.0528, 0.7185, 0.07316, 0.6393, 0.07901, 0.6824, 0.05959, 0.6921, 0.04694, 0.6754, -1.819e-08, 0.157, 0.034, 0.1164, 0.06284, 0.129, 0.01528, 0.1735, 0.034, 0.1164, 0.068, 0.07587, 0.1104, 0.08455, 0.06284, 0.129, 0.06284, 0.129, 0.1104, 0.08455, 0.1528, 0.09323, 0.09168, 0.1416, 0.01528, 0.1735, 0.06284, 0.129, 0.09168, 0.1416, 0.03056, 0.1901, 0.03056, 0.1901, 0.09168, 0.1416, 0.1288, 0.1721, 0.05064, 0.2123, 0.09168, 0.1416, 0.1528, 0.09323, 0.207, 0.1318, 0.1288, 0.1721, 0.1288, 0.1721, 0.207, 0.1318, 0.2613, 0.1703, 0.166, 0.2025, 0.05064, 0.2123, 0.1288, 0.1721, 0.166, 0.2025, 0.07071, 0.2346, 0.9335, 0.4092, 0.8972, 0.4047, 0.8998, 0.3406, 0.9386, 0.3428, 0.8972, 0.4047, 0.861, 0.4002, 0.8611, 0.3383, 0.8998, 0.3406, 0.8998, 0.3406, 0.8611, 0.3383, 0.8611, 0.2764, 0.9024, 0.2764, 0.9386, 0.3428, 0.8998, 0.3406, 0.9024, 0.2764, 0.9436, 0.2764, 0.86, 0.2846, 0.8601, 0.3459, 0.8404, 0.3566, 0.8405, 0.3058, 0.8601, 0.3459, 0.8601, 0.4072, 0.8404, 0.4074, 0.8404, 0.3566, 0.8404, 0.3566, 0.8404, 0.4074, 0.8207, 0.4075, 0.8208, 0.3673, 0.8405, 0.3058, 0.8404, 0.3566, 0.8208, 0.3673, 0.8209, 0.3271, 0.6977, 0.5912, 0.6562, 0.5766, 0.6777, 0.5351, 0.7098, 0.5462, 0.6562, 0.5766, 0.6147, 0.5621, 0.6457, 0.5241, 0.6777, 0.5351, 0.6777, 0.5351, 0.6457, 0.5241, 0.6767, 0.4861, 0.6993, 0.4936, 0.7098, 0.5462, 0.6777, 0.5351, 0.6993, 0.4936, 0.7219, 0.5012, 0.743, 0.3217, 0.7643, 0.3223, 0.7726, 0.3735, 0.7485, 0.3731, 0.7643, 0.3223, 0.7855, 0.323, 0.7968, 0.3739, 0.7726, 0.3735, 0.7726, 0.3735, 0.7968, 0.3739, 0.808, 0.4248, 0.781, 0.4247, 0.7485, 0.3731, 0.7726, 0.3735, 0.781, 0.4247, 0.754, 0.4245, 0.9494, 0.5713, 0.9465, 0.5713, 0.9456, 0.514, 0.9467, 0.4853, 0.9436, 0.5713, 0.9438, 0.4853, 0.9456, 0.514, 0.9465, 0.5713, 0.944, 0.3992, 0.9467, 0.4853, 0.9456, 0.514, 0.9438, 0.4853, 0.9536, 0.7257, 0.9486, 0.7256, 0.9476, 0.6485, 0.9515, 0.6485, 0.9486, 0.7256, 0.9436, 0.7256, 0.9436, 0.6485, 0.9476, 0.6485, 0.9476, 0.6485, 0.9436, 0.6485, 0.9436, 0.5713, 0.9465, 0.5713, 0.9515, 0.6485, 0.9476, 0.6485, 0.9465, 0.5713, 0.9494, 0.5713, 0.9618, 0.8, 0.9528, 0.8, 0.9507, 0.7628, 0.9577, 0.7628, 0.9528, 0.8, 0.9438, 0.8, 0.9437, 0.7628, 0.9507, 0.7628, 0.9507, 0.7628, 0.9437, 0.7628, 0.9436, 0.7256, 0.9486, 0.7256, 0.9577, 0.7628, 0.9507, 0.7628, 0.9486, 0.7256, 0.9536, 0.7257])
me_cube_016.materials.append(mat_material_001)
me_cube_016.use_mirror_x = True
me_cube_016.update()
arm_armature = bpy.data.armatures.new('Armature')  # bones are not reproduced

# ---- objects
ob_armature = bpy.data.objects.new('Armature', arm_armature)
ob_empty = bpy.data.objects.new('Empty', None)
ob_empty_003 = bpy.data.objects.new('Empty.003', None)
ob_camera = bpy.data.objects.new('Camera', cam_camera_001)
ob_sun = bpy.data.objects.new('Sun', light_sun)
ob_cube = bpy.data.objects.new('Cube', me_cube_001)
ob_cube_001 = bpy.data.objects.new('Cube.001', me_cube_002)
ob_cube_002 = bpy.data.objects.new('Cube.002', me_cube_003)
ob_cube_003 = bpy.data.objects.new('Cube.003', me_cube_004)
ob_cube_004 = bpy.data.objects.new('Cube.004', me_cube_005)
ob_cube_005 = bpy.data.objects.new('Cube.005', me_cube_016)

# ---- transforms, parenting, visibility, modifiers, constraints
ob_armature.location = (0.0, 0.0, 0.0)
ob_empty.location = (-2.43, 0.0, 0.9255)
ob_empty.rotation_euler = (1.571, -0.0, 1.571)
ob_empty.empty_display_type = 'IMAGE'
ob_empty.empty_display_size = 2.78
ob_empty_003.location = (0.0, 0.0, 0.0)
ob_empty_003.rotation_euler = (0.0, -0.0, 5.498)
ob_camera.parent = ob_empty_003
ob_camera.location = (0.0, 2.5, 5.0)
ob_camera.rotation_euler = (0.5236, 1.098e-15, 3.142)
ob_sun.location = (0.0, 0.0, 7.059)
ob_cube.location = (0.0, 0.0, 0.0)
_m = ob_cube.modifiers.new('boolean_Cube.001', 'BOOLEAN')
_m.object = ob_cube_001
_m.operation = 'UNION'
_m.solver = 'FAST'
_m = ob_cube.modifiers.new('boolean_Cube.002', 'BOOLEAN')
_m.object = ob_cube_002
_m.operation = 'UNION'
_m.solver = 'FAST'
_m = ob_cube.modifiers.new('boolean_Cube.003', 'BOOLEAN')
_m.object = ob_cube_003
_m.operation = 'UNION'
_m.solver = 'FAST'
_m = ob_cube.modifiers.new('boolean_Cube.004', 'BOOLEAN')
_m.object = ob_cube_004
_m.operation = 'UNION'
_m.solver = 'FAST'
ob_cube_001.parent = ob_cube
ob_cube_001.location = (0.0, 0.0, 0.0)
ob_cube_001.hide_render = True
ob_cube_001.visible_camera = False
ob_cube_001.visible_diffuse = False
ob_cube_001.visible_glossy = False
ob_cube_001.visible_transmission = False
ob_cube_001.visible_volume_scatter = False
ob_cube_001.visible_shadow = False
ob_cube_001.display_type = 'BOUNDS'
ob_cube_001.lineart.usage = 'EXCLUDE'
ob_cube_002.parent = ob_cube
ob_cube_002.location = (0.1843, 0.0, 0.0)
ob_cube_002.hide_render = True
ob_cube_002.visible_camera = False
ob_cube_002.visible_diffuse = False
ob_cube_002.visible_glossy = False
ob_cube_002.visible_transmission = False
ob_cube_002.visible_volume_scatter = False
ob_cube_002.visible_shadow = False
ob_cube_002.display_type = 'BOUNDS'
ob_cube_002.lineart.usage = 'EXCLUDE'
_m = ob_cube_002.modifiers.new('Mirror', 'MIRROR')
_m.mirror_object = ob_cube
ob_cube_003.parent = ob_cube
ob_cube_003.location = (0.1843, 1.199, 0.0)
ob_cube_003.hide_render = True
ob_cube_003.visible_camera = False
ob_cube_003.visible_diffuse = False
ob_cube_003.visible_glossy = False
ob_cube_003.visible_transmission = False
ob_cube_003.visible_volume_scatter = False
ob_cube_003.visible_shadow = False
ob_cube_003.display_type = 'BOUNDS'
ob_cube_003.lineart.usage = 'EXCLUDE'
_m = ob_cube_003.modifiers.new('Mirror', 'MIRROR')
_m.mirror_object = ob_cube
ob_cube_004.parent = ob_cube
ob_cube_004.location = (0.1843, 0.3363, 0.8066)
ob_cube_004.hide_render = True
ob_cube_004.visible_camera = False
ob_cube_004.visible_diffuse = False
ob_cube_004.visible_glossy = False
ob_cube_004.visible_transmission = False
ob_cube_004.visible_volume_scatter = False
ob_cube_004.visible_shadow = False
ob_cube_004.display_type = 'BOUNDS'
ob_cube_004.lineart.usage = 'EXCLUDE'
_m = ob_cube_004.modifiers.new('Mirror', 'MIRROR')
_m.mirror_object = ob_cube
ob_cube_005.parent = ob_armature
ob_cube_005.location = (0.0, 0.0, 0.0)
ob_cube_005.use_mesh_mirror_x = True
_vg = ob_cube_005.vertex_groups.new(name='body')
for _i, _w in zip([7, 8, 26, 33, 54, 55, 58, 59, 61, 67, 70, 72, 74, 75, 77, 78, 79, 81, 82, 84, 86, 87, 101, 102, 103, 104, 105, 107, 108, 115, 116, 117, 118, 129, 165, 166, 174, 202, 217, 218, 219, 220, 221, 222, 224, 242, 245, 247, 248, 249, 251, 252, 254, 255, 260, 262, 264, 265, 266, 267, 268, 271, 272, 273, 274, 288, 293, 296, 299, 300, 302, 306, 307, 308, 309, 310, 311, 312, 313, 314, 315, 317, 318, 319, 320, 321, 324, 338, 339, 340, 341, 342, 343, 344, 345, 346, 348, 361, 364, 379, 380, 383, 387, 402, 403, 413, 414, 421, 424, 426, 427, 435, 438, 443, 444, 446, 447, 448, 449, 450, 451, 452, 453, 454, 462, 463, 464, 465, 467], [0.3779, 0.08203, 0.09906, 0.1751, 0.8431, 0.7693, 0.2046, 0.003519, 0.02168, 0.09648, 0.7275, 0.4398, 1.379e-06, 3.962e-05, 0.4047, 0.1826, 0.001406, 0.0005032, 0.1573, 0.3482, 0.2713, 0.08067, 0.1132, 0.7655, 0.6868, 0.7399, 0.851, 0.3397, 0.05297, 0.7352, 0.7712, 0.931, 1.0, 0.07202, 0.02568, 0.07659, 0.3114, 0.0004166, 0.344, 0.9481, 0.8927, 0.8436, 0.5118, 0.8122, 0.08505, 0.04912, 0.2002, 0.4788, 8.42e-05, 2.797e-07, 0.01904, 0.001342, 0.05174, 0.3052, 0.007724, 4.248e-05, 0.06807, 0.2923, 0.2366, 0.2207, 0.1438, 0.6357, 0.1712, 0.01265, 0.5656, 2.824e-05, 0.7565, 0.9307, 0.1109, 2.582e-06, 0.3871, 0.02796, 0.7816, 0.8661, 0.313, 0.7397, 0.3142, 0.6073, 0.7644, 0.5935, 0.77, 0.3235, 0.08377, 0.5702, 0.7153, 3.179e-06, 0.001237, 0.8347, 0.8378, 0.696, 0.9229, 0.8558, 0.9796, 0.7573, 0.7706, 0.03427, 0.2621, 0.1483, 0.07562, 0.1219, 0.1004, 0.004952, 0.1195, 0.0002841, 1.451e-07, 0.1011, 0.2258, 0.3872, 0.08507, 0.6095, 0.6049, 0.8673, 0.3949, 0.8394, 0.58, 0.224, 0.1383, 0.8235, 0.807, 0.04118, 0.8367, 0.4486, 0.0001154, 0.04252, 0.665, 0.9312, 0.9427, 0.4638, 0.02817]): _vg.add([_i], _w, 'REPLACE')
_vg = ob_cube_005.vertex_groups.new(name='BackLeg.L')
for _i, _w in zip([6, 7, 8, 9, 22, 23, 24, 25, 26, 27, 54, 56, 61, 72, 84, 85, 86, 87, 102, 103, 105, 106, 107, 115, 116, 117, 127, 128, 129, 138, 157, 158, 159, 160, 161, 162, 163, 164, 165, 166, 167, 168, 217, 220, 222, 227, 264, 265, 266, 267, 268, 269, 270, 271, 272, 273, 274, 308, 310, 315, 316, 317, 318, 319, 320, 338, 339, 340, 341, 342, 343, 344, 345, 346, 347, 348, 349, 360, 361, 362, 364, 376, 379, 380, 381, 382, 383, 415, 426, 427, 434, 435, 448, 449, 450, 451, 462, 463, 465, 466, 467], [0.9062, 0.5818, 0.908, 0.9257, 0.1494, 0.8464, 0.854, 0.1308, 0.8842, 0.9992, 0.09139, 0.05062, 0.9783, 0.1689, 0.6518, 0.9514, 0.7287, 0.9187, 0.009358, 0.02534, 0.08027, 0.005096, 0.6378, 0.2648, 0.2288, 0.06898, 0.9883, 0.9086, 0.8806, 0.9526, 0.7829, 0.03142, 0.008203, 0.7788, 0.1053, 0.1674, 0.1272, 0.9004, 0.9364, 0.9176, 0.8964, 0.958, 0.6402, 0.08727, 0.05472, 0.9135, 0.8925, 0.696, 0.7467, 0.7793, 0.8432, 0.9836, 0.3712, 0.3173, 0.8288, 0.9394, 0.4344, 0.02387, 0.01516, 0.06389, 0.01625, 0.6479, 0.4391, 0.3901, 0.03593, 0.1482, 0.1394, 0.2994, 0.07669, 0.1442, 0.02037, 0.2427, 0.2294, 0.9653, 0.9996, 0.7376, 0.9997, 0.01366, 0.8438, 0.7736, 0.9193, 0.9476, 0.8543, 0.8934, 0.9898, 0.9998, 0.9732, 0.4755, 0.3897, 0.3951, 0.1117, 0.1307, 0.01153, 0.05834, 0.8525, 0.1425, 0.3183, 0.05111, 0.4874, 0.839, 0.935]): _vg.add([_i], _w, 'REPLACE')
_vg = ob_cube_005.vertex_groups.new(name='BackLeg.001.L')
for _i, _w in zip([2, 3, 4, 5, 6, 9, 22, 23, 24, 25, 87, 123, 124, 125, 126, 128, 129, 130, 131, 139, 140, 142, 143, 157, 158, 159, 160, 161, 162, 163, 164, 167, 264, 269, 273, 358, 359, 360, 362, 364, 366, 369, 376, 377, 378, 383, 466], [0.9476, 0.5593, 0.5641, 0.9313, 0.06189, 0.05119, 0.8425, 0.1505, 0.1435, 0.8653, 0.000371, 0.9033, 0.5174, 0.06552, 0.9566, 0.05541, 0.02134, 0.9636, 0.944, 0.04182, 0.9671, 0.03578, 0.01632, 0.2171, 0.957, 0.9698, 0.2123, 0.894, 0.8284, 0.8663, 0.09643, 0.06997, 0.01304, 0.01255, 0.04487, 0.01614, 0.03849, 0.9663, 0.2092, 0.005056, 0.9916, 0.03852, 0.05046, 0.9785, 0.9571, 0.01457, 0.161]): _vg.add([_i], _w, 'REPLACE')
_vg = ob_cube_005.vertex_groups.new(name='BackLeg.002.L')
for _i, _w in zip([2, 3, 4, 5, 11, 12, 13, 14, 15, 16, 17, 18, 19, 20, 21, 123, 124, 125, 126, 130, 131, 132, 134, 136, 137, 139, 141, 142, 143, 144, 145, 146, 147, 148, 149, 150, 151, 152, 153, 154, 155, 156, 358, 359, 365, 367, 368, 369, 370, 371, 372, 373, 374, 375, 378], [0.0513, 0.4403, 0.4351, 0.06649, 0.01224, 0.1012, 0.05681, 0.7496, 0.8747, 0.8915, 0.8284, 0.3965, 0.3893, 0.3503, 0.2914, 0.09555, 0.4821, 0.922, 0.01013, 0.02239, 0.05441, 0.09582, 0.05567, 0.0248, 0.06605, 0.9479, 0.5205, 0.9491, 0.9617, 0.5005, 0.8855, 0.8984, 0.8365, 0.8907, 0.4953, 0.4786, 0.1945, 0.1344, 0.4352, 0.2297, 0.1421, 0.2858, 0.9608, 0.9468, 0.128, 0.009522, 0.9816, 0.9498, 0.3784, 0.528, 0.05614, 0.08639, 0.2339, 0.5062, 0.01459]): _vg.add([_i], _w, 'REPLACE')
_vg = ob_cube_005.vertex_groups.new(name='BackLeg.003.L')
for _i, _w in zip([10, 11, 12, 13, 14, 15, 16, 17, 18, 19, 20, 21, 132, 133, 134, 135, 136, 137, 141, 144, 145, 146, 147, 148, 149, 150, 151, 152, 153, 154, 155, 156, 363, 365, 367, 370, 371, 372, 373, 374, 375], [0.9857, 0.9688, 0.8984, 0.9431, 0.2461, 0.1224, 0.1063, 0.1702, 0.6033, 0.6106, 0.6479, 0.7081, 0.9041, 0.9886, 0.9442, 0.9888, 0.9625, 0.9339, 0.4766, 0.4986, 0.1134, 0.1004, 0.1603, 0.1068, 0.5041, 0.5211, 0.8046, 0.8653, 0.5647, 0.7697, 0.8578, 0.7138, 0.993, 0.8717, 0.9702, 0.6203, 0.4716, 0.9438, 0.9133, 0.7658, 0.493]): _vg.add([_i], _w, 'REPLACE')
_vg = ob_cube_005.vertex_groups.new(name='Tail')
for _i, _w in zip([6, 27, 56, 57, 61, 62, 72, 73, 84, 85, 87, 106, 107, 117, 118, 128, 157, 165, 168, 217, 225, 226, 227, 230, 231, 266, 267, 269, 270, 272, 273, 295, 297, 316, 318, 319, 340, 341, 342, 343, 345, 346, 347, 348, 349, 355, 364, 380, 382, 383, 412, 415, 417, 426, 434, 435, 450, 465, 466, 470], [0.03193, 0.0007751, 0.9494, 0.9799, 3.96e-05, 0.002568, 0.3913, 0.9879, 0.0, 0.04864, 0.0002651, 0.9673, 0.02242, 0.0, 0.0, 0.03598, 0.0, 0.03797, 0.042, 0.01578, 0.9863, 0.9786, 0.08653, 0.9642, 0.9767, 0.01661, 1.224e-05, 0.003833, 0.6288, 0.0, 0.003036, 0.9521, 0.9641, 0.9623, 0.4772, 0.0397, 0.004517, 0.0004404, 0.0, 0.0, 0.0, 0.0004177, 0.0004382, 0.0003509, 0.0003098, 0.9669, 0.0, 0.006195, 0.000182, 0.007247, 0.9652, 0.5245, 0.9747, 0.000835, 0.8883, 0.001967, 0.1063, 0.04879, 0.0, 0.9711]): _vg.add([_i], _w, 'REPLACE')
_vg = ob_cube_005.vertex_groups.new(name='Tail.001')
for _i, _w in zip([62, 63, 98, 119, 228, 229, 230, 234, 235, 294, 297, 350, 354, 355, 412, 416, 419, 469, 470], [0.9737, 0.9882, 0.9927, 0.975, 0.9915, 0.9863, 0.02039, 0.9998, 0.9946, 0.9965, 0.02094, 0.9762, 0.9972, 0.01343, 0.01857, 0.9976, 0.9961, 0.9981, 0.005041]): _vg.add([_i], _w, 'REPLACE')
_vg = ob_cube_005.vertex_groups.new(name='Tail.002')
for _i, _w in zip([64, 65, 66, 99, 120, 232, 233, 236, 237, 351, 352, 353, 418, 420, 468], [0.996, 0.9976, 1.001, 0.9953, 0.995, 0.9975, 0.9975, 1.0, 1.0, 0.9958, 1.0, 1.001, 0.9992, 0.9997, 0.9997]): _vg.add([_i], _w, 'REPLACE')
_vg = ob_cube_005.vertex_groups.new(name='Neck')
for _i, _w in zip([0, 48, 51, 55, 58, 59, 67, 70, 74, 75, 78, 88, 89, 101, 109, 110, 212, 218, 221, 224, 241, 242, 245, 247, 248, 249, 250, 260, 263, 275, 277, 280, 286, 288, 289, 290, 293, 296, 299, 300, 302, 306, 307, 322, 323, 325, 403, 405, 413, 414, 421, 423, 424, 430, 436, 438, 442, 443, 445, 464], [5.864e-06, 0.0002609, 0.4297, 0.1539, 0.5053, 0.3632, 0.3518, 0.2449, 5.517e-07, 0.0581, 0.01012, 7.205e-07, 4.073e-06, 0.463, 0.005056, 0.4394, 0.15, 0.05132, 0.3159, 0.5533, 1.707e-05, 0.4121, 0.5585, 0.3816, 7.18e-06, 5.886e-07, 0.0, 0.00778, 0.0001159, 2.498e-06, 2.164e-05, 0.009331, 8.962e-08, 0.0001524, 0.3992, 1.357e-09, 0.2163, 0.0693, 0.4835, 0.0003489, 0.5269, 0.5012, 0.1027, 0.4167, 0.09327, 0.05807, 1.054e-05, 0.1104, 0.574, 0.05702, 0.4391, 0.0002335, 0.3658, 0.004711, 9.987e-05, 0.5146, 0.001233, 0.009257, 0.04159, 0.05733]): _vg.add([_i], _w, 'REPLACE')
_vg = ob_cube_005.vertex_groups.new(name='Neck.001')
for _i, _w in zip([0, 1, 46, 47, 48, 49, 50, 51, 55, 58, 59, 67, 68, 70, 75, 88, 89, 90, 91, 92, 94, 95, 96, 97, 100, 101, 110, 121, 122, 203, 204, 205, 206, 207, 208, 209, 210, 211, 212, 221, 224, 240, 241, 242, 243, 245, 247, 249, 250, 260, 275, 276, 277, 278, 279, 280, 282, 283, 284, 285, 286, 287, 288, 289, 290, 291, 292, 293, 298, 299, 300, 301, 302, 303, 304, 306, 322, 323, 325, 356, 357, 403, 404, 405, 406, 407, 408, 413, 421, 422, 424, 428, 429, 430, 432, 433, 436, 437, 438, 439, 440, 442, 445], [9.999e-05, 0.002648, 0.000558, 0.003961, 0.007554, 0.004463, 0.0, 0.0595, 0.003525, 0.08384, 0.4898, 0.3762, 0.0004267, 0.0276, 4.367e-05, 2.711e-05, 0.0003788, 0.0001093, 3.684e-05, 9.954e-06, 0.0, 0.003671, 0.003107, 0.06856, 1.431e-06, 0.4238, 0.201, 0.01634, 0.00191, 0.001881, 0.0003396, 3.517e-05, 0.0, 0.0002368, 2.027e-06, 0.003671, 5.782e-06, 0.001164, 0.5195, 0.05641, 0.1852, 0.0003115, 6.148e-06, 0.4633, 0.002163, 0.1432, 0.07204, 3.426e-08, 0.0, 0.0007492, 0.0001997, 9.608e-05, 0.0004291, 0.0, 0.003235, 0.05161, 0.0002935, 0.0006871, 6.121e-05, 0.0001624, 6.825e-06, 0.01562, 0.000583, 0.3469, 2.204e-06, 0.0008973, 1.788e-06, 0.01724, 0.001316, 0.3932, 0.002342, 0.002866, 0.08599, 0.0, 0.0, 0.1405, 0.2212, 0.06698, 0.7552, 0.001047, 0.0, 5.125e-05, 0.0, 0.5695, 0.0001798, 0.00329, 0.0, 0.2207, 0.08019, 0.0, 0.06082, 0.0071, 0.002506, 0.03015, 0.0004304, 0.000782, 0.0008585, 0.001277, 0.07955, 1.192e-05, 0.0002829, 4.085e-05, 0.02999]): _vg.add([_i], _w, 'REPLACE')
_vg = ob_cube_005.vertex_groups.new(name='Head')
for _i, _w in zip([0, 1, 46, 47, 48, 49, 50, 52, 53, 59, 67, 68, 69, 71, 88, 89, 90, 91, 92, 93, 94, 95, 96, 97, 100, 121, 122, 203, 204, 205, 206, 207, 208, 209, 210, 211, 212, 213, 214, 215, 216, 238, 239, 240, 242, 243, 244, 245, 246, 275, 276, 277, 278, 279, 280, 281, 282, 283, 284, 285, 286, 287, 288, 290, 291, 292, 298, 299, 300, 301, 303, 304, 325, 356, 357, 403, 404, 405, 406, 407, 408, 409, 410, 411, 413, 422, 428, 429, 430, 431, 432, 433, 436, 437, 439, 440], [0.9999, 0.9974, 0.9994, 0.996, 0.9922, 0.9955, 1.0, 1.0, 1.0, 0.007694, 0.1497, 0.9996, 1.0, 1.0, 1.0, 0.9996, 0.9999, 1.0, 1.0, 1.0, 1.0, 0.9963, 0.9969, 0.9314, 1.0, 0.9837, 0.9981, 0.9981, 0.9997, 1.0, 1.0, 0.9998, 1.0, 0.9963, 1.0, 0.9988, 0.08496, 1.0, 1.0, 1.0, 1.0, 1.0, 1.0, 0.9997, 0.02061, 0.9978, 1.0, 0.0007191, 1.0, 0.9998, 0.9999, 0.9995, 1.0, 0.9968, 0.9391, 1.0, 0.9997, 0.9993, 0.9999, 0.9998, 1.0, 0.9844, 0.9992, 1.0, 0.9991, 1.0, 0.9987, 0.01235, 0.9973, 0.9971, 1.0, 1.0, 0.06129, 0.999, 1.0, 0.9999, 1.0, 0.1012, 0.9998, 0.9967, 1.0, 1.0, 1.0, 1.0, 9.611e-05, 1.0, 0.9929, 0.9975, 0.9651, 1.0, 0.9996, 0.9992, 0.999, 0.9987, 1.0, 0.9997]): _vg.add([_i], _w, 'REPLACE')
_vg = ob_cube_005.vertex_groups.new(name='FrontLeg.L')
for _i, _w in zip([32, 33, 51, 54, 55, 58, 59, 60, 67, 74, 75, 76, 77, 78, 79, 80, 81, 82, 83, 102, 103, 104, 105, 108, 109, 110, 173, 174, 202, 212, 218, 219, 220, 221, 222, 223, 224, 241, 242, 245, 247, 248, 249, 250, 251, 252, 253, 254, 255, 256, 257, 258, 259, 260, 261, 262, 263, 289, 293, 305, 306, 307, 308, 309, 310, 311, 312, 313, 314, 315, 320, 321, 322, 323, 324, 325, 326, 336, 338, 339, 387, 402, 405, 413, 414, 421, 423, 424, 425, 438, 441, 442, 443, 444, 445, 446, 447, 448, 449, 451, 452, 453, 454, 457, 459, 460, 463], [0.9126, 0.3757, 0.5104, 0.06546, 0.07329, 0.1834, 0.1357, 0.9994, 0.02576, 1.0, 0.9418, 0.9993, 0.5021, 0.8055, 0.987, 0.9997, 0.9995, 0.2912, 0.9997, 0.2229, 0.2879, 0.2599, 0.06742, 0.4735, 0.4968, 0.2989, 0.5473, 0.4959, 0.9996, 0.2455, 0.0005562, 0.09704, 0.06917, 0.1159, 0.1223, 0.9454, 0.1764, 1.0, 0.05492, 0.09746, 0.0676, 0.9999, 1.0, 1.0, 0.9809, 0.998, 0.9869, 0.8822, 0.4326, 1.0, 0.9997, 0.0005132, 0.9999, 0.9829, 0.9962, 0.9999, 0.9999, 0.2539, 0.009984, 0.9996, 0.3303, 0.1156, 0.1075, 0.687, 0.2451, 0.6858, 0.3927, 0.2356, 0.4065, 0.1661, 0.2469, 0.9989, 0.355, 0.6439, 0.4986, 0.1079, 0.02182, 0.004507, 0.01704, 0.02268, 0.8805, 0.9997, 0.2189, 0.1041, 0.7152, 0.09351, 0.9997, 0.4883, 0.9987, 0.01091, 0.9999, 0.9987, 0.1372, 0.42, 0.8828, 0.776, 0.8615, 0.1647, 0.1346, 0.02083, 0.5481, 0.9992, 0.07687, 0.09218, 0.3346, 0.1986, 0.01774]): _vg.add([_i], _w, 'REPLACE')
_vg = ob_cube_005.vertex_groups.new(name='FrontLeg.003.L')
for _i, _w in zip([0, 28, 29, 30, 31, 32, 33, 51, 54, 55, 60, 67, 70, 74, 75, 76, 77, 78, 79, 80, 81, 82, 83, 86, 88, 89, 96, 100, 101, 102, 103, 104, 105, 108, 109, 110, 111, 112, 113, 114, 115, 116, 118, 170, 172, 173, 174, 175, 176, 183, 185, 202, 218, 219, 220, 221, 222, 223, 241, 242, 245, 247, 248, 249, 250, 251, 252, 253, 254, 255, 256, 257, 258, 259, 260, 261, 262, 263, 274, 275, 277, 278, 279, 288, 289, 290, 293, 296, 298, 299, 300, 302, 303, 305, 307, 308, 309, 310, 311, 312, 313, 314, 315, 320, 321, 322, 323, 324, 326, 327, 328, 329, 330, 331, 332, 333, 334, 335, 336, 337, 338, 339, 343, 344, 386, 387, 388, 390, 392, 402, 403, 413, 414, 421, 422, 423, 425, 427, 436, 438, 439, 441, 442, 443, 444, 445, 446, 447, 448, 449, 451, 452, 453, 454, 455, 456, 457, 458, 459, 460, 461, 463, 464], [0.0, 0.08588, 0.06933, 0.01818, 0.06669, 0.08742, 0.4492, 0.0003765, 4.098e-05, 0.0, 1.277e-07, 0.0, 0.0, 5.844e-09, 6.531e-06, 0.0007154, 0.09315, 0.001693, 0.01154, 0.0002864, 3.617e-05, 0.5514, 0.0002963, 0.0, 0.0, 0.0, 0.0, 0.0, 0.0, 0.002252, 2.479e-05, 0.0001353, 0.0006543, 4.232e-06, 0.0006305, 0.01561, 0.8254, 0.9033, 0.9599, 0.9757, 0.0, 0.0, 0.0, 0.03482, 0.1598, 0.4527, 0.1926, 0.04823, 0.06962, 0.9756, 0.4449, 1.663e-06, 0.0, 0.01028, 3.227e-06, 0.0, 0.0108, 0.0, 1.684e-07, 0.0, 0.0, 0.0, 1.042e-05, 6.694e-08, 0.0, 2.624e-05, 0.0006714, 0.0131, 0.06602, 0.2622, 3.037e-06, 0.0002913, 0.9995, 1.99e-06, 0.0008479, 0.003795, 2.062e-10, 1.915e-05, 0.0, 0.0, 0.0, 0.0, 0.0, 0.0, 0.0, 0.0, 0.0, 0.0, 0.0, 0.0, 0.0, 0.0, 0.0, 0.0002966, 0.0, 0.002533, 2.746e-05, 5.041e-05, 7.661e-08, 6.229e-07, 2.766e-05, 0.0, 5.816e-05, 0.0009326, 5.649e-06, 0.00336, 0.008171, 0.0007739, 0.9229, 0.9617, 0.7525, 0.8104, 0.9702, 0.9663, 0.9371, 0.8689, 0.9564, 0.985, 0.9194, 0.9872, 0.0, 7.32e-05, 0.0, 0.0, 0.9823, 1.078e-05, 0.1992, 0.1088, 0.9887, 8.951e-10, 0.0, 0.0, 0.00196, 0.0, 0.0, 0.0001117, 4.581e-07, 0.0, 0.0, 0.0, 0.0, 8.224e-05, 4.03e-06, 0.0142, 4.5e-07, 0.004054, 2.421e-05, 0.0001409, 0.0002327, 5.158e-09, 4.9e-05, 3.921e-05, 1.342e-06, 0.8806, 0.8149, 0.5106, 0.9078, 0.9451, 0.6654, 0.8014, 0.9784, 0.0, 0.0]): _vg.add([_i], _w, 'REPLACE')
_vg = ob_cube_005.vertex_groups.new(name='FrontLeg.001.L')
for _i, _w in zip([28, 29, 30, 31, 34, 36, 37, 38, 39, 40, 41, 42, 43, 44, 45, 111, 112, 113, 169, 170, 171, 172, 175, 176, 177, 179, 180, 181, 182, 184, 185, 186, 187, 188, 189, 190, 191, 192, 193, 194, 195, 196, 197, 198, 199, 200, 201, 326, 328, 329, 330, 331, 332, 333, 336, 384, 385, 388, 390, 391, 393, 394, 395, 396, 397, 398, 399, 400, 401, 455, 456], [0.9133, 0.9299, 0.9654, 0.933, 0.0255, 0.1533, 0.1539, 0.9197, 0.9658, 0.9581, 0.8383, 0.5195, 0.5202, 0.6584, 0.4856, 0.1797, 0.09456, 0.02703, 0.9883, 0.9569, 0.9924, 0.8408, 0.9504, 0.93, 0.1002, 0.1132, 0.05556, 0.01724, 0.128, 0.9834, 0.5549, 0.8175, 0.9906, 0.985, 0.697, 0.9441, 0.9512, 0.9737, 0.9656, 0.8358, 0.8166, 0.3284, 0.2778, 0.509, 0.5138, 0.5109, 0.4798, 0.05525, 0.2473, 0.1892, 0.00673, 0.01552, 0.0627, 0.1299, 0.02248, 0.9887, 0.9972, 0.8007, 0.8913, 0.2395, 0.1654, 0.99, 0.9935, 0.877, 0.8653, 0.05482, 0.1219, 0.8216, 0.7612, 0.1849, 0.4893]): _vg.add([_i], _w, 'REPLACE')
_vg = ob_cube_005.vertex_groups.new(name='FrontLeg.002.L')
for _i, _w in zip([34, 35, 36, 37, 38, 39, 40, 41, 42, 43, 44, 45, 177, 178, 179, 180, 181, 182, 186, 189, 190, 191, 192, 193, 194, 195, 196, 197, 198, 199, 200, 201, 389, 391, 393, 396, 397, 398, 399, 400, 401], [0.9622, 0.9765, 0.8466, 0.8461, 0.08008, 0.01674, 0.03109, 0.1612, 0.4805, 0.4797, 0.3415, 0.5142, 0.8998, 0.9923, 0.8868, 0.9444, 0.9664, 0.872, 0.1824, 0.3026, 0.0553, 0.04728, 0.002228, 0.01683, 0.164, 0.1831, 0.6716, 0.7221, 0.491, 0.4862, 0.489, 0.5202, 0.9928, 0.7605, 0.8345, 0.1229, 0.1345, 0.9452, 0.8781, 0.1782, 0.2387]): _vg.add([_i], _w, 'REPLACE')
_vg = ob_cube_005.vertex_groups.new(name='BackLeg.R')
_vg = ob_cube_005.vertex_groups.new(name='BackLeg.001.R')
_vg = ob_cube_005.vertex_groups.new(name='BackLeg.002.R')
_vg = ob_cube_005.vertex_groups.new(name='BackLeg.003.R')
_vg = ob_cube_005.vertex_groups.new(name='FrontLeg.R')
for _i, _w in zip([60, 108, 109, 110, 223, 241, 259, 262, 305, 321, 322, 323, 324, 425, 441, 445, 452, 453], [0.0006281, 0.4735, 0.4968, 0.02949, 0.05462, 2.645e-06, 0.0001311, 3.566e-05, 0.0001457, 0.001047, 0.003749, 0.1795, 0.4986, 0.001323, 6.011e-05, 0.04162, 0.003327, 0.0006621]): _vg.add([_i], _w, 'REPLACE')
_vg = ob_cube_005.vertex_groups.new(name='FrontLeg.003.R')
for _i, _w in zip([70, 100, 101, 105, 108, 109, 110, 116, 118, 296, 300, 302, 320, 323, 324, 339], [0.0, 0.0, 0.0, 0.0006543, 4.232e-06, 0.0006305, 0.01561, 0.0, 0.0, 0.0, 0.0, 0.0, 0.0009326, 0.008171, 0.0007739, 7.32e-05]): _vg.add([_i], _w, 'REPLACE')
_vg = ob_cube_005.vertex_groups.new(name='FrontLeg.001.R')
_vg = ob_cube_005.vertex_groups.new(name='FrontLeg.002.R')
_m = ob_cube_005.modifiers.new('Mirror', 'MIRROR')
_m.use_clip = True
_m = ob_cube_005.modifiers.new('Armature', 'ARMATURE')
_m.object = ob_armature

# ---- collection membership
scene.collection.objects.link(ob_armature)
col_collection.objects.link(ob_empty)
col_animationlighting.objects.link(ob_empty_003)
col_animationlighting.objects.link(ob_camera)
col_animationlighting.objects.link(ob_sun)
col_gen.objects.link(ob_cube)
col_gen.objects.link(ob_cube_001)
col_gen.objects.link(ob_cube_002)
col_gen.objects.link(ob_cube_003)
col_gen.objects.link(ob_cube_004)
col_gen_001.objects.link(ob_cube_005)
def _layer_coll(name, lc=None):
    lc = lc or bpy.context.view_layer.layer_collection
    for c in lc.children:
        if c.name == name: return c
        r = _layer_coll(name, c)
        if r: return r
_layer_coll('Gen').exclude = True

# ---- scene / render settings (as saved in the file)
scene.camera = ob_camera
scene.frame_start = 1; scene.frame_end = 72; scene.frame_set(64)
scene.render.engine = 'CYCLES'
scene.render.image_settings.compression = 35
scene.render.resolution_x = 64
scene.render.resolution_y = 64
scene.render.filter_size = 0.01
scene.render.film_transparent = True
scene.cycles.use_denoising = False
scene.cycles.samples = 100
scene.cycles.pixel_filter_type = 'BOX'
bpy.context.view_layer.update()
